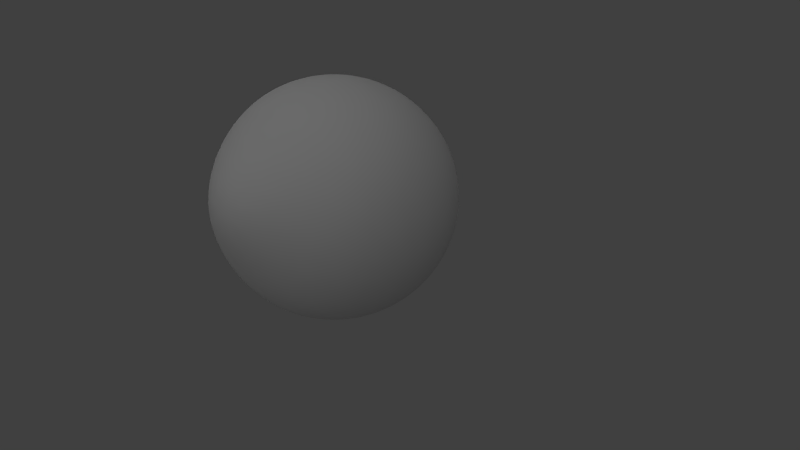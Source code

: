 # Source: arexma_arexma_human_eyes.blend  (saved by Blender 2.77.0; exported with 4.5.12 LTS)
import bpy
from mathutils import Matrix  # noqa: F401  (used for matrix-valued properties, if any)

bpy.ops.wm.read_factory_settings(use_empty=True)
scene = bpy.context.scene
scene.name = 'Scene'

# ---- collections
col_collection_1 = bpy.data.collections.new('Collection 1'); scene.collection.children.link(col_collection_1)

# ---- materials (node trees are filled in below, after node groups)
mat_eye_green = bpy.data.materials.new('eye.green')
mat_eye_green.alpha_threshold = 0.0
mat_eye_green.use_transparent_shadow = False
mat_eye_green.preview_render_type = 'SHADERBALL'
mat_eye_green.diffuse_color = (0.9301, 0.8963, 0.7991, 1.0)
mat_eye_green.roughness = 0.5
mat_eye_green.specular_intensity = 0.0
mat_eye_green.line_color = (0.0, 0.0, 0.0, 1.0)
mat_tear_fluid = bpy.data.materials.new('tear.fluid')
mat_tear_fluid.alpha_threshold = 0.0
mat_tear_fluid.use_transparent_shadow = False
mat_tear_fluid.roughness = 0.5

# ---- material node trees

# ---- world
world_world = bpy.data.worlds.new('World'); scene.world = world_world
world_world.color = (0.05088, 0.05088, 0.05088)
world_world.use_sun_shadow = False
world_world.sun_shadow_jitter_overblur = 0.0
world_world.cycles.sampling_method = 'NONE'
world_world.cycles.sample_map_resolution = 256

# ---- cameras
cam_camera = bpy.data.cameras.new('Camera')
cam_camera.passepartout_alpha = 1.0
cam_camera.clip_end = 100.0
cam_camera.lens = 35.0
cam_camera.sensor_width = 32.0
cam_camera.sensor_height = 18.0
cam_camera.ortho_scale = 7.314
cam_camera.show_limits = True
cam_camera.show_safe_areas = True
cam_camera.dof.focus_distance = 0.0
cam_camera.dof.aperture_fstop = 128.0

# ---- lights
light_point = bpy.data.lights.new('Point', 'SUN')
light_point.transmission_factor = 0.0
light_point.angle = 1.571
light_point.energy = 0.4
light_point.shadow_buffer_clip_start = 0.5
light_point.shadow_soft_size = 1.0
light_point.shadow_cascade_max_distance = 1000.0
light_point.cycles.use_multiple_importance_sampling = False
light_area_003 = bpy.data.lights.new('Area.003', 'AREA')
light_area_003.transmission_factor = 0.0
light_area_003.energy = 15.71
light_area_003.shadow_buffer_clip_start = 0.5
light_area_003.shadow_soft_size = 20.0
light_area_003.shadow_maximum_resolution = 0.006
light_area_003.use_absolute_resolution = True
light_area_003.shape = 'RECTANGLE'
light_area_003.size = 20.0
light_area_003.size_y = 10.0
light_area_003.cycles.use_multiple_importance_sampling = False
light_area_002 = bpy.data.lights.new('Area.002', 'AREA')
light_area_002.transmission_factor = 0.0
light_area_002.energy = 15.71
light_area_002.shadow_buffer_clip_start = 0.5
light_area_002.shadow_soft_size = 50.0
light_area_002.shadow_maximum_resolution = 0.006
light_area_002.use_absolute_resolution = True
light_area_002.shape = 'RECTANGLE'
light_area_002.size = 50.0
light_area_002.size_y = 20.0
light_area_002.cycles.use_multiple_importance_sampling = False
light_area_001 = bpy.data.lights.new('Area.001', 'AREA')
light_area_001.transmission_factor = 0.0
light_area_001.energy = 15.71
light_area_001.shadow_buffer_clip_start = 0.5
light_area_001.shadow_soft_size = 50.0
light_area_001.shadow_maximum_resolution = 0.006
light_area_001.use_absolute_resolution = True
light_area_001.shape = 'RECTANGLE'
light_area_001.size = 50.0
light_area_001.size_y = 20.0
light_area_001.cycles.use_multiple_importance_sampling = False
light_area = bpy.data.lights.new('Area', 'AREA')
light_area.transmission_factor = 0.0
light_area.energy = 39.27
light_area.shadow_buffer_clip_start = 0.5
light_area.shadow_soft_size = 100.0
light_area.shadow_maximum_resolution = 0.006
light_area.use_absolute_resolution = True
light_area.size = 100.0
light_area.size_y = 5.0
light_area.cycles.use_multiple_importance_sampling = False

# ---- meshes
me_eye_green = bpy.data.meshes.new('eye.green')
me_eye_green.from_pydata([(0.04347, -0.8262, -7.496e-08), (0.1802, 0.9371, 0.07466), (0.3536, 0.8802, 0.1464), (0.5133, 0.7878, 0.2126), (0.6533, 0.6634, 0.2706), (0.7682, 0.5119, 0.3182), (0.8536, 0.339, 0.3536), (0.9061, 0.1514, 0.3753), (0.9239, -0.04367, 0.3827), (0.9061, -0.2388, 0.3753), (0.8536, -0.4264, 0.3536), (0.7682, -0.5992, 0.3182), (0.6533, -0.7508, 0.2706), (0.5133, -0.8751, 0.2126), (0.4136, -0.9192, 0.1713), (0.04016, -0.8262, 0.01664), (0.03074, -0.8262, 0.03074), (0.3166, -0.9192, 0.3166), (0.3928, -0.8751, 0.3928), (0.5, -0.7508, 0.5), (0.5879, -0.5992, 0.5879), (0.6533, -0.4264, 0.6533), (0.6935, -0.2388, 0.6935), (0.7071, -0.04367, 0.7071), (0.6935, 0.1514, 0.6935), (0.6533, 0.339, 0.6533), (0.5879, 0.5119, 0.5879), (0.5, 0.6634, 0.5), (0.3928, 0.7878, 0.3928), (0.2706, 0.8802, 0.2706), (0.1379, 0.9371, 0.1379), (-1.192e-07, 0.9563, -4.549e-07), (0.07466, 0.9371, 0.1802), (0.1464, 0.8802, 0.3536), (0.2126, 0.7878, 0.5133), (0.2706, 0.6634, 0.6533), (0.3182, 0.5119, 0.7682), (0.3536, 0.339, 0.8536), (0.3753, 0.1514, 0.9061), (0.3827, -0.04367, 0.9239), (0.3753, -0.2388, 0.9061), (0.3536, -0.4264, 0.8536), (0.3182, -0.5992, 0.7682), (0.2706, -0.7508, 0.6533), (0.2126, -0.8751, 0.5133), (0.1713, -0.9192, 0.4136), (0.01664, -0.8262, 0.04016), (1.192e-07, -0.8262, 0.04347), (1.192e-07, -0.9192, 0.4477), (1.192e-07, -0.8751, 0.5556), (0.0, -0.7508, 0.7071), (1.192e-07, -0.5992, 0.8315), (1.192e-07, -0.4264, 0.9239), (1.192e-07, -0.2388, 0.9808), (1.192e-07, -0.04367, 1.0), (1.192e-07, 0.1514, 0.9808), (1.192e-07, 0.339, 0.9239), (1.192e-07, 0.5119, 0.8315), (1.192e-07, 0.6634, 0.7071), (1.192e-07, 0.7878, 0.5556), (1.192e-07, 0.8802, 0.3827), (1.192e-07, 0.9371, 0.1951), (-0.07466, 0.9371, 0.1802), (-0.1464, 0.8802, 0.3536), (-0.2126, 0.7878, 0.5133), (-0.2706, 0.6634, 0.6533), (-0.3182, 0.5119, 0.7682), (-0.3536, 0.339, 0.8536), (-0.3753, 0.1514, 0.9061), (-0.3827, -0.04367, 0.9239), (-0.3753, -0.2388, 0.9061), (-0.3536, -0.4264, 0.8536), (-0.3182, -0.5992, 0.7682), (-0.2706, -0.7508, 0.6533), (-0.2126, -0.8751, 0.5133), (-0.1713, -0.9192, 0.4136), (-0.01664, -0.8262, 0.04016), (-0.03074, -0.8262, 0.03074), (-0.3166, -0.9192, 0.3166), (-0.3928, -0.8751, 0.3928), (-0.5, -0.7508, 0.5), (-0.5879, -0.5992, 0.5879), (-0.6533, -0.4264, 0.6533), (-0.6935, -0.2388, 0.6935), (-0.7071, -0.04367, 0.7071), (-0.6935, 0.1514, 0.6935), (-0.6533, 0.339, 0.6533), (-0.5879, 0.5119, 0.5879), (-0.5, 0.6634, 0.5), (-0.3928, 0.7878, 0.3928), (-0.2706, 0.8802, 0.2706), (-0.1379, 0.9371, 0.1379), (-0.1802, 0.9371, 0.07466), (-0.3536, 0.8802, 0.1464), (-0.5133, 0.7878, 0.2126), (-0.6533, 0.6634, 0.2706), (-0.7682, 0.5119, 0.3182), (-0.8536, 0.339, 0.3536), (-0.9061, 0.1514, 0.3753), (-0.9239, -0.04367, 0.3827), (-0.9061, -0.2388, 0.3753), (-0.8536, -0.4264, 0.3536), (-0.7682, -0.5992, 0.3182), (-0.6533, -0.7508, 0.2706), (-0.5133, -0.8751, 0.2126), (-0.4136, -0.9192, 0.1713), (-0.04016, -0.8262, 0.01664), (-0.04347, -0.8262, -7.828e-08), (-0.4477, -0.9192, -8.749e-08), (-0.5556, -0.8751, -1.011e-07), (-0.7071, -0.7508, -1.105e-07), (-0.8315, -0.5992, -1.071e-07), (-0.9239, -0.4264, -1.499e-07), (-0.9808, -0.2388, -1.939e-07), (-1.0, -0.04367, -1.49e-07), (-0.9808, 0.1514, -4.453e-08), (-0.9239, 0.339, -2.077e-07), (-0.8315, 0.5119, -1.91e-07), (-0.7071, 0.6634, -2.173e-07), (-0.5556, 0.7878, -1.969e-07), (-0.3827, 0.8802, -2.337e-07), (-0.1951, 0.9371, -2.305e-07), (-0.1802, 0.9371, -0.07466), (-0.3536, 0.8802, -0.1464), (-0.5133, 0.7878, -0.2126), (-0.6533, 0.6634, -0.2706), (-0.7682, 0.5119, -0.3182), (-0.8536, 0.339, -0.3536), (-0.9061, 0.1514, -0.3753), (-0.9239, -0.04367, -0.3827), (-0.9061, -0.2388, -0.3753), (-0.8536, -0.4264, -0.3536), (-0.7682, -0.5992, -0.3182), (-0.6533, -0.7508, -0.2706), (-0.5133, -0.8751, -0.2126), (-0.4136, -0.9192, -0.1713), (-0.04016, -0.8262, -0.01664), (-0.03074, -0.8262, -0.03074), (-0.3166, -0.9192, -0.3166), (-0.3928, -0.8751, -0.3928), (-0.5, -0.7508, -0.5), (-0.5879, -0.5992, -0.5879), (-0.6533, -0.4264, -0.6533), (-0.6935, -0.2388, -0.6935), (-0.7071, -0.04367, -0.7071), (-0.6935, 0.1514, -0.6935), (-0.6533, 0.339, -0.6533), (-0.5879, 0.5119, -0.5879), (-0.5, 0.6634, -0.5), (-0.3928, 0.7878, -0.3928), (-0.2706, 0.8802, -0.2706), (-0.1379, 0.9371, -0.1379), (-0.07466, 0.9371, -0.1802), (-0.1464, 0.8802, -0.3536), (-0.2126, 0.7878, -0.5133), (-0.2706, 0.6634, -0.6533), (-0.3182, 0.5119, -0.7682), (-0.3536, 0.339, -0.8536), (-0.3753, 0.1514, -0.9061), (-0.3827, -0.04367, -0.9239), (-0.3753, -0.2388, -0.9061), (-0.3536, -0.4264, -0.8536), (-0.3182, -0.5992, -0.7682), (-0.2706, -0.7508, -0.6533), (-0.2126, -0.8751, -0.5133), (-0.1713, -0.9192, -0.4136), (-0.01664, -0.8262, -0.04016), (1.192e-07, -0.7982, -7.351e-08), (1.192e-07, -0.8262, -0.04347), (1.192e-07, -0.9192, -0.4477), (1.192e-07, -0.8751, -0.5556), (1.192e-07, -0.7508, -0.7071), (1.192e-07, -0.5992, -0.8315), (1.192e-07, -0.4264, -0.9239), (1.192e-07, -0.2388, -0.9808), (1.192e-07, -0.04367, -1.0), (-1.192e-07, 0.1514, -0.9808), (1.192e-07, 0.339, -0.9239), (1.192e-07, 0.5119, -0.8315), (1.192e-07, 0.6634, -0.7071), (1.192e-07, 0.7878, -0.5556), (1.192e-07, 0.8802, -0.3827), (1.192e-07, 0.9371, -0.1951), (0.07466, 0.9371, -0.1802), (0.1464, 0.8802, -0.3536), (0.2126, 0.7878, -0.5133), (0.2706, 0.6634, -0.6533), (0.3182, 0.5119, -0.7682), (0.3536, 0.339, -0.8536), (0.3753, 0.1514, -0.9061), (0.3827, -0.04367, -0.9239), (0.3753, -0.2388, -0.9061), (0.3536, -0.4264, -0.8536), (0.3182, -0.5992, -0.7682), (0.2706, -0.7508, -0.6533), (0.2126, -0.8751, -0.5133), (0.1713, -0.9192, -0.4136), (0.01664, -0.8262, -0.04016), (0.03074, -0.8262, -0.03074), (0.3166, -0.9192, -0.3166), (0.3928, -0.8751, -0.3928), (0.5, -0.7508, -0.5), (0.5879, -0.5992, -0.5879), (0.6533, -0.4264, -0.6533), (0.6935, -0.2388, -0.6935), (0.7071, -0.04367, -0.7071), (0.6935, 0.1514, -0.6935), (0.6533, 0.339, -0.6533), (0.5879, 0.5119, -0.5879), (0.5, 0.6634, -0.5), (0.3928, 0.7878, -0.3928), (0.2706, 0.8802, -0.2706), (0.1379, 0.9371, -0.1379), (0.1802, 0.9371, -0.07466), (0.3536, 0.8802, -0.1464), (0.5133, 0.7878, -0.2126), (0.6533, 0.6634, -0.2706), (0.7682, 0.5119, -0.3182), (0.8536, 0.339, -0.3536), (0.9061, 0.1514, -0.3753), (0.9239, -0.04367, -0.3827), (0.9061, -0.2388, -0.3753), (0.8536, -0.4264, -0.3536), (0.7682, -0.5992, -0.3182), (0.6533, -0.7508, -0.2706), (0.5133, -0.8751, -0.2126), (0.4136, -0.9192, -0.1713), (0.04016, -0.8262, -0.01664), (0.4477, -0.9192, -7.628e-08), (0.5556, -0.8751, -7.134e-08), (0.7071, -0.7508, -8.073e-08), (0.8315, -0.5992, -1.071e-07), (0.9239, -0.4264, -9.032e-08), (0.9808, -0.2388, 1.473e-08), (1.0, -0.04367, -1.192e-07), (0.9808, 0.1514, -3.426e-07), (0.9239, 0.339, -1.481e-07), (0.8315, 0.5119, -1.91e-07), (0.7071, 0.6634, -1.875e-07), (0.5556, 0.7878, -2.267e-07), (0.3827, 0.8802, -2.039e-07), (0.1951, 0.9371, -2.156e-07), (0.4046, -0.9188, 0.1676), (0.3097, -0.9188, 0.3097), (0.1676, -0.9188, 0.4046), (1.192e-07, -0.9188, 0.4379), (-0.1676, -0.9188, 0.4046), (-0.3097, -0.9188, 0.3097), (-0.4046, -0.9188, 0.1676), (-0.4379, -0.9188, -8.654e-08), (-0.4046, -0.9188, -0.1676), (-0.3097, -0.9188, -0.3097), (-0.1676, -0.9188, -0.4046), (1.192e-07, -0.9188, -0.4379), (0.1676, -0.9188, -0.4046), (0.3097, -0.9188, -0.3097), (0.4046, -0.9188, -0.1676), (0.4379, -0.9188, -7.662e-08), (0.1214, -0.9502, 0.05028), (0.0929, -0.9502, 0.0929), (0.05028, -0.9502, 0.1214), (1.192e-07, -0.9502, 0.1314), (-0.05027, -0.9502, 0.1214), (-0.0929, -0.9502, 0.0929), (-0.1214, -0.9502, 0.05028), (-0.1314, -0.9502, -7.874e-08), (-0.1214, -0.9502, -0.05028), (-0.0929, -0.9502, -0.0929), (-0.05027, -0.9502, -0.1214), (1.192e-07, -0.9502, -0.1314), (0.05028, -0.9502, -0.1214), (0.0929, -0.9502, -0.0929), (0.1214, -0.9502, -0.05028), (0.1314, -0.9502, -7.604e-08), (0.06723, -0.8468, 0.02785), (0.0943, -0.8779, 0.03906), (0.05146, -0.8468, 0.05146), (0.07218, -0.8779, 0.07218), (0.02785, -0.8468, 0.06723), (0.03906, -0.8779, 0.0943), (1.192e-07, -0.8468, 0.07277), (1.192e-07, -0.8779, 0.1021), (-0.02785, -0.8468, 0.06723), (-0.03906, -0.8779, 0.0943), (-0.05146, -0.8468, 0.05146), (-0.07218, -0.8779, 0.07218), (-0.06723, -0.8468, 0.02785), (-0.0943, -0.8779, 0.03906), (-0.07277, -0.8468, -7.844e-08), (-0.1021, -0.8779, -7.859e-08), (-0.06723, -0.8468, -0.02785), (-0.0943, -0.8779, -0.03906), (-0.05146, -0.8468, -0.05146), (-0.07218, -0.8779, -0.07218), (-0.02785, -0.8468, -0.06723), (-0.03906, -0.8779, -0.0943), (1.192e-07, -0.8468, -0.07277), (1.192e-07, -0.8779, -0.1021), (0.02785, -0.8468, -0.06723), (0.03906, -0.8779, -0.0943), (0.05146, -0.8468, -0.05146), (0.07218, -0.8779, -0.07218), (0.06723, -0.8468, -0.02785), (0.0943, -0.8779, -0.03906), (0.07277, -0.8468, -7.532e-08), (0.1021, -0.8779, -7.568e-08), (0.2317, -0.9453, 0.09597), (0.1773, -0.9453, 0.1773), (0.09597, -0.9453, 0.2317), (1.192e-07, -0.9453, 0.2508), (-0.09597, -0.9453, 0.2317), (-0.1773, -0.9453, 0.1773), (-0.2317, -0.9453, 0.09597), (-0.2508, -0.9453, -7.935e-08), (-0.2317, -0.9453, -0.09597), (-0.1773, -0.9453, -0.1773), (-0.09597, -0.9453, -0.2317), (1.192e-07, -0.9453, -0.2508), (0.09597, -0.9453, -0.2317), (0.1773, -0.9453, -0.1773), (0.2317, -0.9453, -0.09597), (0.2508, -0.9453, -7.751e-08), (0.1341, -0.9563, 0.05553), (0.1026, -0.9563, 0.1026), (0.05553, -0.9563, 0.134), (1.192e-07, -0.9563, 0.1451), (-0.05553, -0.9563, 0.134), (-0.1026, -0.9563, 0.1026), (-0.134, -0.9563, 0.05553), (-0.1451, -0.9563, -7.881e-08), (-0.134, -0.9563, -0.05553), (-0.1026, -0.9563, -0.1026), (-0.05553, -0.9563, -0.134), (1.192e-07, -0.9563, -0.1451), (0.05553, -0.9563, -0.134), (0.1026, -0.9563, -0.1026), (0.134, -0.9563, -0.05553), (0.1451, -0.9563, -7.621e-08), (0.3181, -0.932, 0.1318), (0.2435, -0.932, 0.2435), (0.1318, -0.932, 0.3181), (1.192e-07, -0.932, 0.3443), (-0.1318, -0.932, 0.3181), (-0.2435, -0.932, 0.2435), (-0.3181, -0.932, 0.1318), (-0.3443, -0.932, -8.295e-08), (-0.3181, -0.932, -0.1318), (-0.2435, -0.932, -0.2435), (-0.1318, -0.932, -0.3181), (1.192e-07, -0.932, -0.3443), (0.1318, -0.932, -0.3181), (0.2435, -0.932, -0.2435), (0.3181, -0.932, -0.1318), (0.3443, -0.932, -7.706e-08)], [], [(31, 1, 241), (241, 1, 2, 240), (240, 2, 3, 239), (239, 3, 4, 238), (238, 4, 5, 237), (237, 5, 6, 236), (236, 6, 7, 235), (235, 7, 8, 234), (234, 8, 9, 233), (233, 9, 10, 232), (232, 10, 11, 231), (231, 11, 12, 230), (230, 12, 13, 229), (229, 13, 14, 228), (13, 18, 17, 14), (12, 19, 18, 13), (11, 20, 19, 12), (10, 21, 20, 11), (9, 22, 21, 10), (8, 23, 22, 9), (7, 24, 23, 8), (6, 25, 24, 7), (5, 26, 25, 6), (4, 27, 26, 5), (3, 28, 27, 4), (2, 29, 28, 3), (1, 30, 29, 2), (31, 30, 1), (31, 32, 30), (30, 32, 33, 29), (29, 33, 34, 28), (28, 34, 35, 27), (27, 35, 36, 26), (26, 36, 37, 25), (25, 37, 38, 24), (24, 38, 39, 23), (23, 39, 40, 22), (22, 40, 41, 21), (21, 41, 42, 20), (20, 42, 43, 19), (19, 43, 44, 18), (18, 44, 45, 17), (44, 49, 48, 45), (43, 50, 49, 44), (42, 51, 50, 43), (41, 52, 51, 42), (40, 53, 52, 41), (39, 54, 53, 40), (38, 55, 54, 39), (37, 56, 55, 38), (36, 57, 56, 37), (35, 58, 57, 36), (34, 59, 58, 35), (33, 60, 59, 34), (32, 61, 60, 33), (31, 61, 32), (31, 62, 61), (61, 62, 63, 60), (60, 63, 64, 59), (59, 64, 65, 58), (58, 65, 66, 57), (57, 66, 67, 56), (56, 67, 68, 55), (55, 68, 69, 54), (54, 69, 70, 53), (53, 70, 71, 52), (52, 71, 72, 51), (51, 72, 73, 50), (50, 73, 74, 49), (49, 74, 75, 48), (74, 79, 78, 75), (73, 80, 79, 74), (72, 81, 80, 73), (71, 82, 81, 72), (70, 83, 82, 71), (69, 84, 83, 70), (68, 85, 84, 69), (67, 86, 85, 68), (66, 87, 86, 67), (65, 88, 87, 66), (64, 89, 88, 65), (63, 90, 89, 64), (62, 91, 90, 63), (31, 91, 62), (31, 92, 91), (91, 92, 93, 90), (90, 93, 94, 89), (89, 94, 95, 88), (88, 95, 96, 87), (87, 96, 97, 86), (86, 97, 98, 85), (85, 98, 99, 84), (84, 99, 100, 83), (83, 100, 101, 82), (82, 101, 102, 81), (81, 102, 103, 80), (80, 103, 104, 79), (79, 104, 105, 78), (104, 109, 108, 105), (103, 110, 109, 104), (102, 111, 110, 103), (101, 112, 111, 102), (100, 113, 112, 101), (99, 114, 113, 100), (98, 115, 114, 99), (97, 116, 115, 98), (96, 117, 116, 97), (95, 118, 117, 96), (94, 119, 118, 95), (93, 120, 119, 94), (92, 121, 120, 93), (31, 121, 92), (31, 122, 121), (121, 122, 123, 120), (120, 123, 124, 119), (119, 124, 125, 118), (118, 125, 126, 117), (117, 126, 127, 116), (116, 127, 128, 115), (115, 128, 129, 114), (114, 129, 130, 113), (113, 130, 131, 112), (112, 131, 132, 111), (111, 132, 133, 110), (110, 133, 134, 109), (109, 134, 135, 108), (134, 139, 138, 135), (133, 140, 139, 134), (132, 141, 140, 133), (131, 142, 141, 132), (130, 143, 142, 131), (129, 144, 143, 130), (128, 145, 144, 129), (127, 146, 145, 128), (126, 147, 146, 127), (125, 148, 147, 126), (124, 149, 148, 125), (123, 150, 149, 124), (122, 151, 150, 123), (31, 151, 122), (31, 152, 151), (151, 152, 153, 150), (150, 153, 154, 149), (149, 154, 155, 148), (148, 155, 156, 147), (147, 156, 157, 146), (146, 157, 158, 145), (145, 158, 159, 144), (144, 159, 160, 143), (143, 160, 161, 142), (142, 161, 162, 141), (141, 162, 163, 140), (140, 163, 164, 139), (139, 164, 165, 138), (164, 170, 169, 165), (163, 171, 170, 164), (162, 172, 171, 163), (161, 173, 172, 162), (160, 174, 173, 161), (159, 175, 174, 160), (158, 176, 175, 159), (157, 177, 176, 158), (156, 178, 177, 157), (155, 179, 178, 156), (154, 180, 179, 155), (153, 181, 180, 154), (152, 182, 181, 153), (31, 182, 152), (31, 183, 182), (182, 183, 184, 181), (181, 184, 185, 180), (180, 185, 186, 179), (179, 186, 187, 178), (178, 187, 188, 177), (177, 188, 189, 176), (176, 189, 190, 175), (175, 190, 191, 174), (174, 191, 192, 173), (173, 192, 193, 172), (172, 193, 194, 171), (171, 194, 195, 170), (170, 195, 196, 169), (195, 200, 199, 196), (194, 201, 200, 195), (193, 202, 201, 194), (192, 203, 202, 193), (191, 204, 203, 192), (190, 205, 204, 191), (189, 206, 205, 190), (188, 207, 206, 189), (187, 208, 207, 188), (186, 209, 208, 187), (185, 210, 209, 186), (184, 211, 210, 185), (183, 212, 211, 184), (31, 212, 183), (31, 213, 212), (212, 213, 214, 211), (211, 214, 215, 210), (210, 215, 216, 209), (209, 216, 217, 208), (208, 217, 218, 207), (207, 218, 219, 206), (206, 219, 220, 205), (205, 220, 221, 204), (204, 221, 222, 203), (203, 222, 223, 202), (202, 223, 224, 201), (201, 224, 225, 200), (200, 225, 226, 199), (225, 229, 228, 226), (224, 230, 229, 225), (223, 231, 230, 224), (222, 232, 231, 223), (221, 233, 232, 222), (220, 234, 233, 221), (219, 235, 234, 220), (218, 236, 235, 219), (217, 237, 236, 218), (216, 238, 237, 217), (215, 239, 238, 216), (214, 240, 239, 215), (213, 241, 240, 214), (31, 241, 213), (46, 47, 76, 167), (15, 16, 46, 167), (227, 0, 15, 167), (197, 198, 227, 167), (166, 168, 197, 167), (136, 137, 166, 167), (106, 107, 136, 167), (76, 77, 106, 167), (257, 228, 14, 242), (17, 243, 242, 14), (45, 244, 243, 17), (48, 245, 244, 45), (75, 246, 245, 48), (78, 247, 246, 75), (105, 248, 247, 78), (108, 249, 248, 105), (135, 250, 249, 108), (138, 251, 250, 135), (165, 252, 251, 138), (169, 253, 252, 165), (196, 254, 253, 169), (199, 255, 254, 196), (226, 256, 255, 199), (256, 226, 228, 257), (0, 304, 274, 15), (304, 305, 275, 274), (305, 273, 258, 275), (259, 277, 275, 258), (277, 276, 274, 275), (276, 16, 15, 274), (260, 279, 277, 259), (279, 278, 276, 277), (278, 46, 16, 276), (261, 281, 279, 260), (281, 280, 278, 279), (280, 47, 46, 278), (262, 283, 281, 261), (283, 282, 280, 281), (282, 76, 47, 280), (263, 285, 283, 262), (285, 284, 282, 283), (284, 77, 76, 282), (264, 287, 285, 263), (287, 286, 284, 285), (286, 106, 77, 284), (265, 289, 287, 264), (289, 288, 286, 287), (288, 107, 106, 286), (266, 291, 289, 265), (291, 290, 288, 289), (290, 136, 107, 288), (267, 293, 291, 266), (293, 292, 290, 291), (292, 137, 136, 290), (268, 295, 293, 267), (295, 294, 292, 293), (294, 166, 137, 292), (269, 297, 295, 268), (297, 296, 294, 295), (296, 168, 166, 294), (270, 299, 297, 269), (299, 298, 296, 297), (298, 197, 168, 296), (271, 301, 299, 270), (301, 300, 298, 299), (300, 198, 197, 298), (272, 303, 301, 271), (303, 302, 300, 301), (302, 227, 198, 300), (304, 0, 227, 302), (302, 303, 305, 304), (303, 272, 273, 305), (273, 337, 322, 258), (337, 321, 306, 322), (307, 323, 322, 306), (323, 259, 258, 322), (308, 324, 323, 307), (324, 260, 259, 323), (309, 325, 324, 308), (325, 261, 260, 324), (310, 326, 325, 309), (326, 262, 261, 325), (311, 327, 326, 310), (327, 263, 262, 326), (312, 328, 327, 311), (328, 264, 263, 327), (313, 329, 328, 312), (329, 265, 264, 328), (314, 330, 329, 313), (330, 266, 265, 329), (315, 331, 330, 314), (331, 267, 266, 330), (316, 332, 331, 315), (332, 268, 267, 331), (317, 333, 332, 316), (333, 269, 268, 332), (318, 334, 333, 317), (334, 270, 269, 333), (319, 335, 334, 318), (335, 271, 270, 334), (320, 336, 335, 319), (336, 272, 271, 335), (272, 336, 337, 273), (336, 320, 321, 337), (321, 353, 338, 306), (353, 257, 242, 338), (243, 339, 338, 242), (339, 307, 306, 338), (244, 340, 339, 243), (340, 308, 307, 339), (245, 341, 340, 244), (341, 309, 308, 340), (246, 342, 341, 245), (342, 310, 309, 341), (247, 343, 342, 246), (343, 311, 310, 342), (248, 344, 343, 247), (344, 312, 311, 343), (249, 345, 344, 248), (345, 313, 312, 344), (250, 346, 345, 249), (346, 314, 313, 345), (251, 347, 346, 250), (347, 315, 314, 346), (252, 348, 347, 251), (348, 316, 315, 347), (253, 349, 348, 252), (349, 317, 316, 348), (254, 350, 349, 253), (350, 318, 317, 349), (255, 351, 350, 254), (351, 319, 318, 350), (256, 352, 351, 255), (352, 320, 319, 351), (320, 352, 353, 321), (352, 256, 257, 353)])
me_eye_green.polygons.foreach_set('use_smooth', [True] * 360)
_uv = me_eye_green.uv_layers.new(name='UVTex')
_uv.uv.foreach_set('vector', [0.5062, 0.9634, 0.506, 0.9647, 0.5055, 0.9645, 0.5055, 0.9645, 0.506, 0.9647, 0.5057, 0.966, 0.5048, 0.9656, 0.5048, 0.9656, 0.5057, 0.966, 0.5054, 0.9673, 0.504, 0.9667, 0.504, 0.9667, 0.5054, 0.9673, 0.5052, 0.9688, 0.5032, 0.9679, 0.5032, 0.9679, 0.5052, 0.9688, 0.5048, 0.9703, 0.5023, 0.9693, 0.5023, 0.9693, 0.5048, 0.9703, 0.5045, 0.9721, 0.5013, 0.9708, 0.5013, 0.9708, 0.5045, 0.9721, 0.5041, 0.9741, 0.5002, 0.9725, 0.5002, 0.9725, 0.5041, 0.9741, 0.5036, 0.9765, 0.4988, 0.9745, 0.5933, 0.03645, 0.7639, 0.1052, 0.7152, 0.1804, 0.5772, 0.1228, 0.5772, 0.1228, 0.7152, 0.1804, 0.6851, 0.2247, 0.5661, 0.1764, 0.5661, 0.1764, 0.6851, 0.2247, 0.6614, 0.2595, 0.557, 0.2196, 0.557, 0.2196, 0.6614, 0.2595, 0.6428, 0.2882, 0.5519, 0.2499, 0.5519, 0.2499, 0.6428, 0.2882, 0.6316, 0.3041, 0.5472, 0.2698, 0.5472, 0.2698, 0.6316, 0.3041, 0.6207, 0.3204, 0.5435, 0.2889, 0.6316, 0.3041, 0.6964, 0.3686, 0.6798, 0.3798, 0.6207, 0.3204, 0.6428, 0.2882, 0.7136, 0.3582, 0.6964, 0.3686, 0.6316, 0.3041, 0.6614, 0.2595, 0.7402, 0.3392, 0.7136, 0.3582, 0.6428, 0.2882, 0.6851, 0.2247, 0.7759, 0.3161, 0.7402, 0.3392, 0.6614, 0.2595, 0.7152, 0.1804, 0.8207, 0.2869, 0.7759, 0.3161, 0.6851, 0.2247, 0.7639, 0.1052, 0.8968, 0.2345, 0.8207, 0.2869, 0.7152, 0.1804, 0.5041, 0.9741, 0.5083, 0.9741, 0.5088, 0.9765, 0.5036, 0.9765, 0.5045, 0.9721, 0.5079, 0.9721, 0.5083, 0.9741, 0.5041, 0.9741, 0.5048, 0.9703, 0.5076, 0.9703, 0.5079, 0.9721, 0.5045, 0.9721, 0.5052, 0.9688, 0.5073, 0.9687, 0.5076, 0.9703, 0.5048, 0.9703, 0.5054, 0.9673, 0.507, 0.9673, 0.5073, 0.9687, 0.5052, 0.9688, 0.5057, 0.966, 0.5067, 0.966, 0.507, 0.9673, 0.5054, 0.9673, 0.506, 0.9647, 0.5065, 0.9647, 0.5067, 0.966, 0.5057, 0.966, 0.5062, 0.9634, 0.5065, 0.9647, 0.506, 0.9647, 0.5062, 0.9634, 0.5069, 0.9645, 0.5065, 0.9647, 0.5065, 0.9647, 0.5069, 0.9645, 0.5077, 0.9656, 0.5067, 0.966, 0.5067, 0.966, 0.5077, 0.9656, 0.5084, 0.9667, 0.507, 0.9673, 0.507, 0.9673, 0.5084, 0.9667, 0.5093, 0.9679, 0.5073, 0.9687, 0.5073, 0.9687, 0.5093, 0.9679, 0.5101, 0.9693, 0.5076, 0.9703, 0.5076, 0.9703, 0.5101, 0.9693, 0.5111, 0.9708, 0.5079, 0.9721, 0.5079, 0.9721, 0.5111, 0.9708, 0.5122, 0.9725, 0.5083, 0.9741, 0.5083, 0.9741, 0.5122, 0.9725, 0.5136, 0.9745, 0.5088, 0.9765, 0.8968, 0.2345, 0.9715, 0.4082, 0.8786, 0.426, 0.8207, 0.2869, 0.8207, 0.2869, 0.8786, 0.426, 0.8256, 0.4355, 0.7759, 0.3161, 0.7759, 0.3161, 0.8256, 0.4355, 0.7835, 0.4428, 0.7402, 0.3392, 0.7402, 0.3392, 0.7835, 0.4428, 0.7517, 0.4502, 0.7136, 0.3582, 0.7136, 0.3582, 0.7517, 0.4502, 0.7321, 0.4531, 0.6964, 0.3686, 0.6964, 0.3686, 0.7321, 0.4531, 0.7132, 0.4567, 0.6798, 0.3798, 0.7321, 0.4531, 0.7319, 0.5444, 0.713, 0.5404, 0.7132, 0.4567, 0.7517, 0.4502, 0.7514, 0.5495, 0.7319, 0.5444, 0.7321, 0.4531, 0.7835, 0.4428, 0.7835, 0.5552, 0.7514, 0.5495, 0.7517, 0.4502, 0.8256, 0.4355, 0.8251, 0.5648, 0.7835, 0.5552, 0.7835, 0.4428, 0.8786, 0.426, 0.8773, 0.5769, 0.8251, 0.5648, 0.8256, 0.4355, 0.9715, 0.4082, 0.9656, 0.5973, 0.8773, 0.5769, 0.8786, 0.426, 0.5122, 0.9725, 0.5153, 0.9695, 0.5173, 0.9709, 0.5136, 0.9745, 0.5111, 0.9708, 0.5136, 0.9683, 0.5153, 0.9695, 0.5122, 0.9725, 0.5101, 0.9693, 0.5121, 0.9673, 0.5136, 0.9683, 0.5111, 0.9708, 0.5093, 0.9679, 0.5108, 0.9664, 0.5121, 0.9673, 0.5101, 0.9693, 0.5084, 0.9667, 0.5095, 0.9656, 0.5108, 0.9664, 0.5093, 0.9679, 0.5077, 0.9656, 0.5084, 0.9648, 0.5095, 0.9656, 0.5084, 0.9667, 0.5069, 0.9645, 0.5073, 0.9641, 0.5084, 0.9648, 0.5077, 0.9656, 0.5062, 0.9634, 0.5073, 0.9641, 0.5069, 0.9645, 0.5062, 0.9634, 0.5075, 0.9636, 0.5073, 0.9641, 0.5073, 0.9641, 0.5075, 0.9636, 0.5088, 0.9639, 0.5084, 0.9648, 0.5084, 0.9648, 0.5088, 0.9639, 0.5101, 0.9642, 0.5095, 0.9656, 0.5095, 0.9656, 0.5101, 0.9642, 0.5116, 0.9644, 0.5108, 0.9664, 0.5108, 0.9664, 0.5116, 0.9644, 0.5131, 0.9648, 0.5121, 0.9673, 0.5121, 0.9673, 0.5131, 0.9648, 0.5149, 0.9651, 0.5136, 0.9683, 0.5136, 0.9683, 0.5149, 0.9651, 0.5169, 0.9656, 0.5153, 0.9695, 0.5153, 0.9695, 0.5169, 0.9656, 0.5193, 0.9661, 0.5173, 0.9709, 0.9656, 0.5973, 0.8886, 0.7633, 0.8196, 0.7152, 0.8773, 0.5769, 0.8773, 0.5769, 0.8196, 0.7152, 0.7756, 0.6838, 0.8251, 0.5648, 0.8251, 0.5648, 0.7756, 0.6838, 0.7408, 0.6587, 0.7835, 0.5552, 0.7835, 0.5552, 0.7408, 0.6587, 0.7131, 0.6409, 0.7514, 0.5495, 0.7514, 0.5495, 0.7131, 0.6409, 0.6969, 0.6284, 0.7319, 0.5444, 0.7319, 0.5444, 0.6969, 0.6284, 0.681, 0.6174, 0.713, 0.5404, 0.6969, 0.6284, 0.6324, 0.6927, 0.6214, 0.6761, 0.681, 0.6174, 0.7131, 0.6409, 0.6431, 0.7108, 0.6324, 0.6927, 0.6969, 0.6284, 0.7408, 0.6587, 0.662, 0.738, 0.6431, 0.7108, 0.7131, 0.6409, 0.7756, 0.6838, 0.6849, 0.7747, 0.662, 0.738, 0.7408, 0.6587, 0.8196, 0.7152, 0.714, 0.8206, 0.6849, 0.7747, 0.7756, 0.6838, 0.8886, 0.7633, 0.7603, 0.8898, 0.714, 0.8206, 0.8196, 0.7152, 0.5169, 0.9656, 0.517, 0.9613, 0.5194, 0.9608, 0.5193, 0.9661, 0.5149, 0.9651, 0.5149, 0.9617, 0.517, 0.9613, 0.5169, 0.9656, 0.5131, 0.9648, 0.5131, 0.962, 0.5149, 0.9617, 0.5149, 0.9651, 0.5116, 0.9644, 0.5116, 0.9623, 0.5131, 0.962, 0.5131, 0.9648, 0.5101, 0.9642, 0.5101, 0.9626, 0.5116, 0.9623, 0.5116, 0.9644, 0.5088, 0.9639, 0.5088, 0.9629, 0.5101, 0.9626, 0.5101, 0.9642, 0.5075, 0.9636, 0.5075, 0.9631, 0.5088, 0.9629, 0.5088, 0.9639, 0.5062, 0.9634, 0.5075, 0.9631, 0.5075, 0.9636, 0.5062, 0.9634, 0.5073, 0.9627, 0.5075, 0.9631, 0.5075, 0.9631, 0.5073, 0.9627, 0.5084, 0.9619, 0.5088, 0.9629, 0.5088, 0.9629, 0.5084, 0.9619, 0.5095, 0.9612, 0.5101, 0.9626, 0.5101, 0.9626, 0.5095, 0.9612, 0.5108, 0.9603, 0.5116, 0.9623, 0.5116, 0.9623, 0.5108, 0.9603, 0.5121, 0.9595, 0.5131, 0.962, 0.5131, 0.962, 0.5121, 0.9595, 0.5136, 0.9585, 0.5149, 0.9617, 0.5149, 0.9617, 0.5136, 0.9585, 0.5153, 0.9573, 0.517, 0.9613, 0.517, 0.9613, 0.5153, 0.9573, 0.5174, 0.956, 0.5194, 0.9608, 0.7603, 0.8898, 0.592, 0.9589, 0.5754, 0.8771, 0.714, 0.8206, 0.714, 0.8206, 0.5754, 0.8771, 0.5661, 0.8235, 0.6849, 0.7747, 0.6849, 0.7747, 0.5661, 0.8235, 0.5588, 0.7809, 0.662, 0.738, 0.662, 0.738, 0.5588, 0.7809, 0.5518, 0.7489, 0.6431, 0.7108, 0.6431, 0.7108, 0.5518, 0.7489, 0.5484, 0.7277, 0.6324, 0.6927, 0.6324, 0.6927, 0.5484, 0.7277, 0.5447, 0.7092, 0.6214, 0.6761, 0.5484, 0.7277, 0.4575, 0.7277, 0.4613, 0.7087, 0.5447, 0.7092, 0.5518, 0.7489, 0.4528, 0.7512, 0.4575, 0.7277, 0.5484, 0.7277, 0.5588, 0.7809, 0.4471, 0.7801, 0.4528, 0.7512, 0.5518, 0.7489, 0.5661, 0.8235, 0.4373, 0.8228, 0.4471, 0.7801, 0.5588, 0.7809, 0.5754, 0.8771, 0.4255, 0.8762, 0.4373, 0.8228, 0.5661, 0.8235, 0.592, 0.9589, 0.4094, 0.9585, 0.4255, 0.8762, 0.5754, 0.8771, 0.5153, 0.9573, 0.5123, 0.9543, 0.5137, 0.9523, 0.5174, 0.956, 0.5136, 0.9585, 0.5111, 0.956, 0.5123, 0.9543, 0.5153, 0.9573, 0.5121, 0.9595, 0.5102, 0.9575, 0.5111, 0.956, 0.5136, 0.9585, 0.5108, 0.9603, 0.5092, 0.9588, 0.5102, 0.9575, 0.5121, 0.9595, 0.5095, 0.9612, 0.5084, 0.9601, 0.5092, 0.9588, 0.5108, 0.9603, 0.5084, 0.9619, 0.5077, 0.9612, 0.5084, 0.9601, 0.5095, 0.9612, 0.5073, 0.9627, 0.5069, 0.9623, 0.5077, 0.9612, 0.5084, 0.9619, 0.5062, 0.9634, 0.5069, 0.9623, 0.5073, 0.9627, 0.5062, 0.9634, 0.5065, 0.9621, 0.5069, 0.9623, 0.5069, 0.9623, 0.5065, 0.9621, 0.5067, 0.9608, 0.5077, 0.9612, 0.5077, 0.9612, 0.5067, 0.9608, 0.507, 0.9595, 0.5084, 0.9601, 0.5084, 0.9601, 0.507, 0.9595, 0.5073, 0.958, 0.5092, 0.9588, 0.5092, 0.9588, 0.5073, 0.958, 0.5076, 0.9564, 0.5102, 0.9575, 0.5102, 0.9575, 0.5076, 0.9564, 0.508, 0.9547, 0.5111, 0.956, 0.5111, 0.956, 0.508, 0.9547, 0.5084, 0.9527, 0.5123, 0.9543, 0.5123, 0.9543, 0.5084, 0.9527, 0.5089, 0.9502, 0.5137, 0.9523, 0.4094, 0.9585, 0.2407, 0.888, 0.2872, 0.818, 0.4255, 0.8762, 0.4255, 0.8762, 0.2872, 0.818, 0.3183, 0.7731, 0.4373, 0.8228, 0.4373, 0.8228, 0.3183, 0.7731, 0.3434, 0.7371, 0.4471, 0.7801, 0.4471, 0.7801, 0.3434, 0.7371, 0.3632, 0.7086, 0.4528, 0.7512, 0.4528, 0.7512, 0.3632, 0.7086, 0.3737, 0.6931, 0.4575, 0.7277, 0.4575, 0.7277, 0.3737, 0.6931, 0.3844, 0.6771, 0.4613, 0.7087, 0.3737, 0.6931, 0.3088, 0.629, 0.3255, 0.6178, 0.3844, 0.6771, 0.3632, 0.7086, 0.2906, 0.6412, 0.3088, 0.629, 0.3737, 0.6931, 0.3434, 0.7371, 0.2626, 0.66, 0.2906, 0.6412, 0.3632, 0.7086, 0.3183, 0.7731, 0.227, 0.6826, 0.2626, 0.66, 0.3434, 0.7371, 0.2872, 0.818, 0.1817, 0.7115, 0.227, 0.6826, 0.3183, 0.7731, 0.2407, 0.888, 0.112, 0.7583, 0.1817, 0.7115, 0.2872, 0.818, 0.5084, 0.9527, 0.5041, 0.9526, 0.5036, 0.9502, 0.5089, 0.9502, 0.508, 0.9547, 0.5045, 0.9547, 0.5041, 0.9526, 0.5084, 0.9527, 0.5076, 0.9564, 0.5048, 0.9565, 0.5045, 0.9547, 0.508, 0.9547, 0.5073, 0.958, 0.5051, 0.958, 0.5048, 0.9565, 0.5076, 0.9564, 0.507, 0.9595, 0.5054, 0.9595, 0.5051, 0.958, 0.5073, 0.958, 0.5067, 0.9608, 0.5057, 0.9608, 0.5054, 0.9595, 0.507, 0.9595, 0.5065, 0.9621, 0.5059, 0.9621, 0.5057, 0.9608, 0.5067, 0.9608, 0.5062, 0.9634, 0.5059, 0.9621, 0.5065, 0.9621, 0.5062, 0.9634, 0.5055, 0.9623, 0.5059, 0.9621, 0.5059, 0.9621, 0.5055, 0.9623, 0.5047, 0.9612, 0.5057, 0.9608, 0.5057, 0.9608, 0.5047, 0.9612, 0.504, 0.9601, 0.5054, 0.9595, 0.5054, 0.9595, 0.504, 0.9601, 0.5032, 0.9589, 0.5051, 0.958, 0.5051, 0.958, 0.5032, 0.9589, 0.5023, 0.9575, 0.5048, 0.9565, 0.5048, 0.9565, 0.5023, 0.9575, 0.5013, 0.956, 0.5045, 0.9547, 0.5045, 0.9547, 0.5013, 0.956, 0.5001, 0.9543, 0.5041, 0.9526, 0.5041, 0.9526, 0.5001, 0.9543, 0.4988, 0.9522, 0.5036, 0.9502, 0.112, 0.7583, 0.04262, 0.5897, 0.1249, 0.5731, 0.1817, 0.7115, 0.1817, 0.7115, 0.1249, 0.5731, 0.1787, 0.5634, 0.227, 0.6826, 0.227, 0.6826, 0.1787, 0.5634, 0.2221, 0.5558, 0.2626, 0.66, 0.2626, 0.66, 0.2221, 0.5558, 0.2564, 0.5479, 0.2906, 0.6412, 0.2906, 0.6412, 0.2564, 0.5479, 0.2735, 0.5444, 0.3088, 0.629, 0.3088, 0.629, 0.2735, 0.5444, 0.2923, 0.5409, 0.3255, 0.6178, 0.2735, 0.5444, 0.2741, 0.4537, 0.2928, 0.4575, 0.2923, 0.5409, 0.2564, 0.5479, 0.2542, 0.4491, 0.2741, 0.4537, 0.2735, 0.5444, 0.2221, 0.5558, 0.2211, 0.4438, 0.2542, 0.4491, 0.2564, 0.5479, 0.1787, 0.5634, 0.1786, 0.4347, 0.2211, 0.4438, 0.2221, 0.5558, 0.1249, 0.5731, 0.1253, 0.4234, 0.1786, 0.4347, 0.1787, 0.5634, 0.04262, 0.5897, 0.04262, 0.4074, 0.1253, 0.4234, 0.1249, 0.5731, 0.5001, 0.9543, 0.4971, 0.9573, 0.4951, 0.9559, 0.4988, 0.9522, 0.5013, 0.956, 0.4988, 0.9585, 0.4971, 0.9573, 0.5001, 0.9543, 0.5023, 0.9575, 0.5003, 0.9595, 0.4988, 0.9585, 0.5013, 0.956, 0.5032, 0.9589, 0.5017, 0.9604, 0.5003, 0.9595, 0.5023, 0.9575, 0.504, 0.9601, 0.5029, 0.9612, 0.5017, 0.9604, 0.5032, 0.9589, 0.5047, 0.9612, 0.504, 0.9619, 0.5029, 0.9612, 0.504, 0.9601, 0.5055, 0.9623, 0.5051, 0.9627, 0.504, 0.9619, 0.5047, 0.9612, 0.5062, 0.9634, 0.5051, 0.9627, 0.5055, 0.9623, 0.5062, 0.9634, 0.5049, 0.9631, 0.5051, 0.9627, 0.5051, 0.9627, 0.5049, 0.9631, 0.5036, 0.9629, 0.504, 0.9619, 0.504, 0.9619, 0.5036, 0.9629, 0.5023, 0.9626, 0.5029, 0.9612, 0.5029, 0.9612, 0.5023, 0.9626, 0.5008, 0.9623, 0.5017, 0.9604, 0.5017, 0.9604, 0.5008, 0.9623, 0.4993, 0.962, 0.5003, 0.9595, 0.5003, 0.9595, 0.4993, 0.962, 0.4975, 0.9617, 0.4988, 0.9585, 0.4988, 0.9585, 0.4975, 0.9617, 0.4955, 0.9612, 0.4971, 0.9573, 0.4971, 0.9573, 0.4955, 0.9612, 0.4931, 0.9608, 0.4951, 0.9559, 0.04262, 0.4074, 0.1121, 0.2386, 0.1829, 0.2853, 0.1253, 0.4234, 0.1253, 0.4234, 0.1829, 0.2853, 0.2275, 0.3159, 0.1786, 0.4347, 0.1786, 0.4347, 0.2275, 0.3159, 0.263, 0.3403, 0.2211, 0.4438, 0.2211, 0.4438, 0.263, 0.3403, 0.2912, 0.3576, 0.2542, 0.4491, 0.2542, 0.4491, 0.2912, 0.3576, 0.3083, 0.3699, 0.2741, 0.4537, 0.2741, 0.4537, 0.3083, 0.3699, 0.3243, 0.3806, 0.2928, 0.4575, 0.3083, 0.3699, 0.3725, 0.3051, 0.3836, 0.3218, 0.3243, 0.3806, 0.2912, 0.3576, 0.3597, 0.2864, 0.3725, 0.3051, 0.3083, 0.3699, 0.263, 0.3403, 0.3412, 0.2608, 0.3597, 0.2864, 0.2912, 0.3576, 0.2275, 0.3159, 0.3182, 0.2249, 0.3412, 0.2608, 0.263, 0.3403, 0.1829, 0.2853, 0.2889, 0.1796, 0.3182, 0.2249, 0.2275, 0.3159, 0.1121, 0.2386, 0.2408, 0.1088, 0.2889, 0.1796, 0.1829, 0.2853, 0.4955, 0.9612, 0.4955, 0.9655, 0.4931, 0.966, 0.4931, 0.9608, 0.4975, 0.9617, 0.4975, 0.9651, 0.4955, 0.9655, 0.4955, 0.9612, 0.4993, 0.962, 0.4993, 0.9648, 0.4975, 0.9651, 0.4975, 0.9617, 0.5008, 0.9623, 0.5009, 0.9645, 0.4993, 0.9648, 0.4993, 0.962, 0.5023, 0.9626, 0.5023, 0.9642, 0.5009, 0.9645, 0.5008, 0.9623, 0.5036, 0.9629, 0.5036, 0.9639, 0.5023, 0.9642, 0.5023, 0.9626, 0.5049, 0.9631, 0.5049, 0.9637, 0.5036, 0.9639, 0.5036, 0.9629, 0.5062, 0.9634, 0.5049, 0.9637, 0.5049, 0.9631, 0.5062, 0.9634, 0.5051, 0.9641, 0.5049, 0.9637, 0.5049, 0.9637, 0.5051, 0.9641, 0.504, 0.9649, 0.5036, 0.9639, 0.5036, 0.9639, 0.504, 0.9649, 0.5029, 0.9656, 0.5023, 0.9642, 0.5023, 0.9642, 0.5029, 0.9656, 0.5017, 0.9664, 0.5009, 0.9645, 0.5009, 0.9645, 0.5017, 0.9664, 0.5003, 0.9673, 0.4993, 0.9648, 0.4993, 0.9648, 0.5003, 0.9673, 0.4989, 0.9683, 0.4975, 0.9651, 0.4975, 0.9651, 0.4989, 0.9683, 0.4971, 0.9695, 0.4955, 0.9655, 0.4955, 0.9655, 0.4971, 0.9695, 0.4951, 0.9709, 0.4931, 0.966, 0.2408, 0.1088, 0.4097, 0.0377, 0.4274, 0.1224, 0.2889, 0.1796, 0.2889, 0.1796, 0.4274, 0.1224, 0.4372, 0.1763, 0.3182, 0.2249, 0.3182, 0.2249, 0.4372, 0.1763, 0.4449, 0.2196, 0.3412, 0.2608, 0.3412, 0.2608, 0.4449, 0.2196, 0.453, 0.2531, 0.3597, 0.2864, 0.3597, 0.2864, 0.453, 0.2531, 0.4567, 0.2703, 0.3725, 0.3051, 0.3725, 0.3051, 0.4567, 0.2703, 0.4601, 0.2887, 0.3836, 0.3218, 0.4567, 0.2703, 0.5472, 0.2698, 0.5435, 0.2889, 0.4601, 0.2887, 0.453, 0.2531, 0.5519, 0.2499, 0.5472, 0.2698, 0.4567, 0.2703, 0.4449, 0.2196, 0.557, 0.2196, 0.5519, 0.2499, 0.453, 0.2531, 0.4372, 0.1763, 0.5661, 0.1764, 0.557, 0.2196, 0.4449, 0.2196, 0.4274, 0.1224, 0.5772, 0.1228, 0.5661, 0.1764, 0.4372, 0.1763, 0.4097, 0.0377, 0.5933, 0.03645, 0.5772, 0.1228, 0.4274, 0.1224, 0.4971, 0.9695, 0.5002, 0.9725, 0.4988, 0.9745, 0.4951, 0.9709, 0.4989, 0.9683, 0.5013, 0.9708, 0.5002, 0.9725, 0.4971, 0.9695, 0.5003, 0.9673, 0.5023, 0.9693, 0.5013, 0.9708, 0.4989, 0.9683, 0.5017, 0.9664, 0.5032, 0.9679, 0.5023, 0.9693, 0.5003, 0.9673, 0.5029, 0.9656, 0.504, 0.9667, 0.5032, 0.9679, 0.5017, 0.9664, 0.504, 0.9649, 0.5048, 0.9656, 0.504, 0.9667, 0.5029, 0.9656, 0.5051, 0.9641, 0.5055, 0.9645, 0.5048, 0.9656, 0.504, 0.9649, 0.5062, 0.9634, 0.5055, 0.9645, 0.5051, 0.9641, 0.5137, 0.4968, 0.5137, 0.5012, 0.512, 0.5052, 0.5027, 0.499, 0.509, 0.4896, 0.512, 0.4928, 0.5137, 0.4968, 0.5027, 0.499, 0.5005, 0.488, 0.5049, 0.488, 0.509, 0.4896, 0.5027, 0.499, 0.4933, 0.4928, 0.4964, 0.4897, 0.5005, 0.488, 0.5027, 0.499, 0.4916, 0.5012, 0.4916, 0.4968, 0.4933, 0.4928, 0.5027, 0.499, 0.4965, 0.5083, 0.4934, 0.5053, 0.4916, 0.5012, 0.5027, 0.499, 0.5049, 0.5099, 0.5005, 0.5099, 0.4965, 0.5083, 0.5027, 0.499, 0.512, 0.5052, 0.5089, 0.5083, 0.5049, 0.5099, 0.5027, 0.499, 0.5421, 0.2979, 0.5435, 0.2889, 0.6207, 0.3204, 0.616, 0.3282, 0.6798, 0.3798, 0.6723, 0.3849, 0.616, 0.3282, 0.6207, 0.3204, 0.7132, 0.4567, 0.7042, 0.4585, 0.6723, 0.3849, 0.6798, 0.3798, 0.713, 0.5404, 0.7039, 0.5389, 0.7042, 0.4585, 0.7132, 0.4567, 0.681, 0.6174, 0.6732, 0.6126, 0.7039, 0.5389, 0.713, 0.5404, 0.6214, 0.6761, 0.6163, 0.6686, 0.6732, 0.6126, 0.681, 0.6174, 0.5447, 0.7092, 0.5429, 0.7003, 0.6163, 0.6686, 0.6214, 0.6761, 0.4613, 0.7087, 0.4628, 0.6997, 0.5429, 0.7003, 0.5447, 0.7092, 0.3844, 0.6771, 0.3892, 0.6694, 0.4628, 0.6997, 0.4613, 0.7087, 0.3255, 0.6178, 0.333, 0.6127, 0.3892, 0.6694, 0.3844, 0.6771, 0.2923, 0.5409, 0.3013, 0.5391, 0.333, 0.6127, 0.3255, 0.6178, 0.2928, 0.4575, 0.3018, 0.459, 0.3013, 0.5391, 0.2923, 0.5409, 0.3243, 0.3806, 0.3321, 0.3854, 0.3018, 0.459, 0.2928, 0.4575, 0.3836, 0.3218, 0.3887, 0.3293, 0.3321, 0.3854, 0.3243, 0.3806, 0.4601, 0.2887, 0.462, 0.2976, 0.3887, 0.3293, 0.3836, 0.3218, 0.462, 0.2976, 0.4601, 0.2887, 0.5435, 0.2889, 0.5421, 0.2979, 0.5049, 0.488, 0.5068, 0.4784, 0.5144, 0.4817, 0.509, 0.4896, 0.5068, 0.4784, 0.5094, 0.4653, 0.5216, 0.4707, 0.5144, 0.4817, 0.5094, 0.4653, 0.5153, 0.4343, 0.5391, 0.4439, 0.5216, 0.4707, 0.5575, 0.462, 0.5308, 0.4802, 0.5216, 0.4707, 0.5391, 0.4439, 0.5308, 0.4802, 0.52, 0.4875, 0.5144, 0.4817, 0.5216, 0.4707, 0.52, 0.4875, 0.512, 0.4928, 0.509, 0.4896, 0.5144, 0.4817, 0.5676, 0.4858, 0.5357, 0.4924, 0.5308, 0.4802, 0.5575, 0.462, 0.5357, 0.4924, 0.523, 0.495, 0.52, 0.4875, 0.5308, 0.4802, 0.523, 0.495, 0.5137, 0.4968, 0.512, 0.4928, 0.52, 0.4875, 0.5679, 0.5118, 0.5354, 0.5055, 0.5357, 0.4924, 0.5676, 0.4858, 0.5354, 0.5055, 0.5229, 0.503, 0.523, 0.495, 0.5357, 0.4924, 0.5229, 0.503, 0.5137, 0.5012, 0.5137, 0.4968, 0.523, 0.495, 0.5577, 0.5356, 0.5308, 0.5176, 0.5354, 0.5055, 0.5679, 0.5118, 0.5308, 0.5176, 0.52, 0.5104, 0.5229, 0.503, 0.5354, 0.5055, 0.52, 0.5104, 0.512, 0.5052, 0.5137, 0.5012, 0.5229, 0.503, 0.5392, 0.5537, 0.5217, 0.5272, 0.5308, 0.5176, 0.5577, 0.5356, 0.5217, 0.5272, 0.5144, 0.5163, 0.52, 0.5104, 0.5308, 0.5176, 0.5144, 0.5163, 0.5089, 0.5083, 0.512, 0.5052, 0.52, 0.5104, 0.5156, 0.5639, 0.5094, 0.5318, 0.5217, 0.5272, 0.5392, 0.5537, 0.5094, 0.5318, 0.5068, 0.5192, 0.5144, 0.5163, 0.5217, 0.5272, 0.5068, 0.5192, 0.5049, 0.5099, 0.5089, 0.5083, 0.5144, 0.5163, 0.4898, 0.5636, 0.4963, 0.5321, 0.5094, 0.5318, 0.5156, 0.5639, 0.4963, 0.5321, 0.4987, 0.5194, 0.5068, 0.5192, 0.5094, 0.5318, 0.4987, 0.5194, 0.5005, 0.5099, 0.5049, 0.5099, 0.5068, 0.5192, 0.4659, 0.5541, 0.484, 0.5273, 0.4963, 0.5321, 0.4898, 0.5636, 0.484, 0.5273, 0.4912, 0.5163, 0.4987, 0.5194, 0.4963, 0.5321, 0.4912, 0.5163, 0.4965, 0.5083, 0.5005, 0.5099, 0.4987, 0.5194, 0.4479, 0.5356, 0.4744, 0.5181, 0.484, 0.5273, 0.4659, 0.5541, 0.4744, 0.5181, 0.4853, 0.5106, 0.4912, 0.5163, 0.484, 0.5273, 0.4853, 0.5106, 0.4934, 0.5053, 0.4965, 0.5083, 0.4912, 0.5163, 0.4376, 0.5119, 0.4697, 0.5058, 0.4744, 0.5181, 0.4479, 0.5356, 0.4697, 0.5058, 0.4823, 0.5031, 0.4853, 0.5106, 0.4744, 0.5181, 0.4823, 0.5031, 0.4916, 0.5012, 0.4934, 0.5053, 0.4853, 0.5106, 0.4378, 0.486, 0.4694, 0.4926, 0.4697, 0.5058, 0.4376, 0.5119, 0.4694, 0.4926, 0.4823, 0.495, 0.4823, 0.5031, 0.4697, 0.5058, 0.4823, 0.495, 0.4916, 0.4968, 0.4916, 0.5012, 0.4823, 0.5031, 0.4477, 0.4622, 0.4743, 0.4802, 0.4694, 0.4926, 0.4378, 0.486, 0.4743, 0.4802, 0.4852, 0.4875, 0.4823, 0.495, 0.4694, 0.4926, 0.4852, 0.4875, 0.4933, 0.4928, 0.4916, 0.4968, 0.4823, 0.495, 0.466, 0.4443, 0.4835, 0.4706, 0.4743, 0.4802, 0.4477, 0.4622, 0.4835, 0.4706, 0.4909, 0.4816, 0.4852, 0.4875, 0.4743, 0.4802, 0.4909, 0.4816, 0.4964, 0.4897, 0.4933, 0.4928, 0.4852, 0.4875, 0.4896, 0.434, 0.496, 0.4658, 0.4835, 0.4706, 0.466, 0.4443, 0.496, 0.4658, 0.4986, 0.4786, 0.4909, 0.4816, 0.4835, 0.4706, 0.4986, 0.4786, 0.5005, 0.488, 0.4964, 0.4897, 0.4909, 0.4816, 0.5068, 0.4784, 0.5049, 0.488, 0.5005, 0.488, 0.4986, 0.4786, 0.4986, 0.4786, 0.496, 0.4658, 0.5094, 0.4653, 0.5068, 0.4784, 0.496, 0.4658, 0.4896, 0.434, 0.5153, 0.4343, 0.5094, 0.4653, 0.5153, 0.4343, 0.5163, 0.429, 0.542, 0.4395, 0.5391, 0.4439, 0.5163, 0.429, 0.5253, 0.3829, 0.568, 0.4003, 0.542, 0.4395, 0.6009, 0.4329, 0.5619, 0.459, 0.542, 0.4395, 0.568, 0.4003, 0.5619, 0.459, 0.5575, 0.462, 0.5391, 0.4439, 0.542, 0.4395, 0.6188, 0.4755, 0.5728, 0.4848, 0.5619, 0.459, 0.6009, 0.4329, 0.5728, 0.4848, 0.5676, 0.4858, 0.5575, 0.462, 0.5619, 0.459, 0.6189, 0.5219, 0.5732, 0.5128, 0.5728, 0.4848, 0.6188, 0.4755, 0.5732, 0.5128, 0.5679, 0.5118, 0.5676, 0.4858, 0.5728, 0.4848, 0.6011, 0.5646, 0.5622, 0.5386, 0.5732, 0.5128, 0.6189, 0.5219, 0.5622, 0.5386, 0.5577, 0.5356, 0.5679, 0.5118, 0.5732, 0.5128, 0.5684, 0.5973, 0.5422, 0.5581, 0.5622, 0.5386, 0.6011, 0.5646, 0.5422, 0.5581, 0.5392, 0.5537, 0.5577, 0.5356, 0.5622, 0.5386, 0.5258, 0.6151, 0.5166, 0.569, 0.5422, 0.5581, 0.5684, 0.5973, 0.5166, 0.569, 0.5156, 0.5639, 0.5392, 0.5537, 0.5422, 0.5581, 0.4796, 0.6149, 0.4887, 0.569, 0.5166, 0.569, 0.5258, 0.6151, 0.4887, 0.569, 0.4898, 0.5636, 0.5156, 0.5639, 0.5166, 0.569, 0.437, 0.5972, 0.4629, 0.5584, 0.4887, 0.569, 0.4796, 0.6149, 0.4629, 0.5584, 0.4659, 0.5541, 0.4898, 0.5636, 0.4887, 0.569, 0.4044, 0.5647, 0.4435, 0.5385, 0.4629, 0.5584, 0.437, 0.5972, 0.4435, 0.5385, 0.4479, 0.5356, 0.4659, 0.5541, 0.4629, 0.5584, 0.3867, 0.5222, 0.4325, 0.5129, 0.4435, 0.5385, 0.4044, 0.5647, 0.4325, 0.5129, 0.4376, 0.5119, 0.4479, 0.5356, 0.4435, 0.5385, 0.3866, 0.4759, 0.4323, 0.485, 0.4325, 0.5129, 0.3867, 0.5222, 0.4323, 0.485, 0.4378, 0.486, 0.4376, 0.5119, 0.4325, 0.5129, 0.4042, 0.4332, 0.4434, 0.4593, 0.4323, 0.485, 0.3866, 0.4759, 0.4434, 0.4593, 0.4477, 0.4622, 0.4378, 0.486, 0.4323, 0.485, 0.4369, 0.4008, 0.4631, 0.4398, 0.4434, 0.4593, 0.4042, 0.4332, 0.4631, 0.4398, 0.466, 0.4443, 0.4477, 0.4622, 0.4434, 0.4593, 0.4793, 0.3831, 0.4886, 0.4288, 0.4631, 0.4398, 0.4369, 0.4008, 0.4886, 0.4288, 0.4896, 0.434, 0.466, 0.4443, 0.4631, 0.4398, 0.4896, 0.434, 0.4886, 0.4288, 0.5163, 0.429, 0.5153, 0.4343, 0.4886, 0.4288, 0.4793, 0.3831, 0.5253, 0.3829, 0.5163, 0.429, 0.5253, 0.3829, 0.5337, 0.3404, 0.592, 0.3642, 0.568, 0.4003, 0.5337, 0.3404, 0.5421, 0.2979, 0.616, 0.3282, 0.592, 0.3642, 0.6723, 0.3849, 0.6366, 0.4089, 0.592, 0.3642, 0.616, 0.3282, 0.6366, 0.4089, 0.6009, 0.4329, 0.568, 0.4003, 0.592, 0.3642, 0.7042, 0.4585, 0.6615, 0.467, 0.6366, 0.4089, 0.6723, 0.3849, 0.6615, 0.467, 0.6188, 0.4755, 0.6009, 0.4329, 0.6366, 0.4089, 0.7039, 0.5389, 0.6614, 0.5304, 0.6615, 0.467, 0.7042, 0.4585, 0.6614, 0.5304, 0.6189, 0.5219, 0.6188, 0.4755, 0.6615, 0.467, 0.6732, 0.6126, 0.6372, 0.5886, 0.6614, 0.5304, 0.7039, 0.5389, 0.6372, 0.5886, 0.6011, 0.5646, 0.6189, 0.5219, 0.6614, 0.5304, 0.6163, 0.6686, 0.5924, 0.6329, 0.6372, 0.5886, 0.6732, 0.6126, 0.5924, 0.6329, 0.5684, 0.5973, 0.6011, 0.5646, 0.6372, 0.5886, 0.5429, 0.7003, 0.5343, 0.6577, 0.5924, 0.6329, 0.6163, 0.6686, 0.5343, 0.6577, 0.5258, 0.6151, 0.5684, 0.5973, 0.5924, 0.6329, 0.4628, 0.6997, 0.4712, 0.6573, 0.5343, 0.6577, 0.5429, 0.7003, 0.4712, 0.6573, 0.4796, 0.6149, 0.5258, 0.6151, 0.5343, 0.6577, 0.3892, 0.6694, 0.4131, 0.6333, 0.4712, 0.6573, 0.4628, 0.6997, 0.4131, 0.6333, 0.437, 0.5972, 0.4796, 0.6149, 0.4712, 0.6573, 0.333, 0.6127, 0.3687, 0.5887, 0.4131, 0.6333, 0.3892, 0.6694, 0.3687, 0.5887, 0.4044, 0.5647, 0.437, 0.5972, 0.4131, 0.6333, 0.3013, 0.5391, 0.344, 0.5306, 0.3687, 0.5887, 0.333, 0.6127, 0.344, 0.5306, 0.3867, 0.5222, 0.4044, 0.5647, 0.3687, 0.5887, 0.3018, 0.459, 0.3442, 0.4674, 0.344, 0.5306, 0.3013, 0.5391, 0.3442, 0.4674, 0.3866, 0.4759, 0.3867, 0.5222, 0.344, 0.5306, 0.3321, 0.3854, 0.3682, 0.4093, 0.3442, 0.4674, 0.3018, 0.459, 0.3682, 0.4093, 0.4042, 0.4332, 0.3866, 0.4759, 0.3442, 0.4674, 0.3887, 0.3293, 0.4128, 0.3651, 0.3682, 0.4093, 0.3321, 0.3854, 0.4128, 0.3651, 0.4369, 0.4008, 0.4042, 0.4332, 0.3682, 0.4093, 0.462, 0.2976, 0.4707, 0.3404, 0.4128, 0.3651, 0.3887, 0.3293, 0.4707, 0.3404, 0.4793, 0.3831, 0.4369, 0.4008, 0.4128, 0.3651, 0.4793, 0.3831, 0.4707, 0.3404, 0.5337, 0.3404, 0.5253, 0.3829, 0.4707, 0.3404, 0.462, 0.2976, 0.5421, 0.2979, 0.5337, 0.3404])
me_eye_green.materials.append(mat_eye_green)
me_eye_green.use_remesh_preserve_volume = False
me_eye_green.use_remesh_preserve_attributes = False
me_eye_green.use_mirror_vertex_groups = False
me_eye_green.update()
me_eye_green_tearfluid = bpy.data.meshes.new('eye.green.tearfluid')
me_eye_green_tearfluid.from_pydata([(0.4711, 0.8814, -6.655e-08), (0.4353, 0.8814, -0.1803), (0.3331, 0.8814, -0.3331), (0.1803, 0.8814, -0.4353), (0.0, 0.8814, -0.4711), (-0.1803, 0.8814, -0.4353), (-0.3331, 0.8814, -0.3331), (-0.4353, 0.8814, -0.1803), (-0.4711, 0.8814, -6.655e-08), (-0.4353, 0.8814, 0.1803), (-0.3331, 0.8814, 0.3331), (-0.1803, 0.8814, 0.4353), (-1.496e-08, 0.8814, 0.4711), (0.1803, 0.8814, 0.4353), (0.3331, 0.8814, 0.3331), (0.4353, 0.8814, 0.1803), (0.1959, 0.985, -6.688e-08), (0.3843, 0.9278, -5.508e-08), (0.5579, 0.835, -7.801e-08), (0.7101, 0.7101, -3.865e-08), (0.835, 0.5579, -4.212e-08), (0.9278, 0.3843, 9.144e-10), (0.985, 0.1959, -1.944e-07), (1.004, -5.986e-08, 2.993e-08), (0.985, -0.1959, 1.644e-07), (0.9278, -0.3843, 5.894e-08), (0.835, -0.5579, 4.212e-08), (0.6842, -0.732, 6.884e-08), (0.4999, -0.8767, 7.888e-08), (0.3195, -0.9884, 7.102e-08), (0.1439, -1.052, -0.05961), (0.2951, -0.9884, -0.1223), (0.4619, -0.8767, -0.1913), (0.6321, -0.732, -0.2618), (0.7715, -0.5579, -0.3195), (0.8572, -0.3843, -0.3551), (0.91, -0.1959, -0.3769), (0.9278, -8.887e-08, -0.3843), (0.91, 0.1959, -0.3769), (0.8572, 0.3843, -0.3551), (0.7715, 0.5579, -0.3195), (0.6561, 0.7101, -0.2718), (0.5155, 0.835, -0.2135), (0.3551, 0.9278, -0.1471), (0.181, 0.985, -0.07498), (0.1385, 0.985, -0.1385), (0.2718, 0.9278, -0.2718), (0.3945, 0.835, -0.3945), (0.5021, 0.7101, -0.5021), (0.5904, 0.5579, -0.5904), (0.6561, 0.3843, -0.6561), (0.6965, 0.1959, -0.6965), (0.7101, -1.135e-07, -0.7101), (0.6965, -0.1959, -0.6965), (0.6561, -0.3843, -0.6561), (0.5904, -0.5579, -0.5904), (0.4838, -0.732, -0.4838), (0.3535, -0.8767, -0.3535), (0.2259, -0.9884, -0.2259), (0.1101, -1.052, -0.1101), (0.05961, -1.052, -0.1439), (0.1223, -0.9884, -0.2951), (0.1913, -0.8767, -0.4619), (0.2618, -0.732, -0.6321), (0.3195, -0.5579, -0.7715), (0.3551, -0.3843, -0.8572), (0.3769, -0.1959, -0.91), (0.3843, -1.299e-07, -0.9278), (0.3769, 0.1959, -0.91), (0.3551, 0.3843, -0.8572), (0.3195, 0.5579, -0.7715), (0.2718, 0.7101, -0.6561), (0.2135, 0.835, -0.5155), (0.1471, 0.9278, -0.3551), (0.07498, 0.985, -0.181), (7.482e-09, 0.985, -0.1959), (1.496e-08, 0.9278, -0.3843), (-1.496e-08, 0.835, -0.5579), (2.993e-08, 0.7101, -0.7101), (0.0, 0.5579, -0.835), (2.993e-08, 0.3843, -0.9278), (-2.095e-07, 0.1959, -0.985), (2.993e-08, -1.357e-07, -1.004), (8.979e-08, -0.1959, -0.985), (2.993e-08, -0.3843, -0.9278), (0.0, -0.5579, -0.835), (2.884e-08, -0.732, -0.6842), (1.341e-08, -0.8767, -0.4999), (0.0, -0.9884, -0.3195), (1.19e-08, -1.052, -0.1558), (0.0, -1.078, 7.582e-08), (-0.05961, -1.052, -0.1439), (-0.1223, -0.9884, -0.2951), (-0.1913, -0.8767, -0.4619), (-0.2618, -0.732, -0.6321), (-0.3195, -0.5579, -0.7715), (-0.3551, -0.3843, -0.8572), (-0.3769, -0.1959, -0.91), (-0.3843, -1.299e-07, -0.9278), (-0.3769, 0.1959, -0.91), (-0.3551, 0.3843, -0.8572), (-0.3195, 0.5579, -0.7715), (-0.2718, 0.7101, -0.6561), (-0.2135, 0.835, -0.5155), (-0.1471, 0.9278, -0.3551), (-0.07498, 0.985, -0.181), (-0.1385, 0.985, -0.1385), (-0.2718, 0.9278, -0.2718), (-0.3945, 0.835, -0.3945), (-0.5021, 0.7101, -0.5021), (-0.5904, 0.5579, -0.5904), (-0.6561, 0.3843, -0.6561), (-0.6965, 0.1959, -0.6965), (-0.7101, -1.135e-07, -0.7101), (-0.6965, -0.1959, -0.6965), (-0.6561, -0.3843, -0.6561), (-0.5904, -0.5579, -0.5904), (-0.4838, -0.732, -0.4838), (-0.3535, -0.8767, -0.3535), (-0.2259, -0.9884, -0.2259), (-0.1101, -1.052, -0.1101), (-0.1439, -1.052, -0.05961), (-0.2951, -0.9884, -0.1223), (-0.4619, -0.8767, -0.1913), (-0.6321, -0.732, -0.2618), (-0.7715, -0.5579, -0.3195), (-0.8572, -0.3843, -0.3551), (-0.91, -0.1959, -0.3769), (-0.9278, -8.887e-08, -0.3843), (-0.91, 0.1959, -0.3769), (-0.8572, 0.3843, -0.3551), (-0.7715, 0.5579, -0.3195), (-0.6561, 0.7101, -0.2718), (-0.5155, 0.835, -0.2135), (-0.3551, 0.9278, -0.1471), (-0.181, 0.985, -0.07498), (-0.1959, 0.985, -8.185e-08), (-0.3843, 0.9278, -8.501e-08), (-0.5579, 0.835, -4.808e-08), (-0.7101, 0.7101, -6.858e-08), (-0.835, 0.5579, -4.212e-08), (-0.9278, 0.3843, -5.894e-08), (-0.985, 0.1959, 1.049e-07), (-1.004, -5.986e-08, 4.519e-15), (-0.985, -0.1959, -4.507e-08), (-0.9278, -0.3843, -9.144e-10), (-0.835, -0.5579, 4.212e-08), (-0.6842, -0.732, 4.001e-08), (-0.4999, -0.8767, 5.207e-08), (-0.3195, -0.9884, 7.102e-08), (-0.1558, -1.052, 6.276e-08), (-0.1439, -1.052, 0.05961), (-0.2951, -0.9884, 0.1223), (-0.4619, -0.8767, 0.1913), (-0.6321, -0.732, 0.2618), (-0.7715, -0.5579, 0.3195), (-0.8572, -0.3843, 0.3551), (-0.91, -0.1959, 0.3769), (-0.9278, -3.084e-08, 0.3843), (-0.91, 0.1959, 0.3769), (-0.8572, 0.3843, 0.3551), (-0.7715, 0.5579, 0.3195), (-0.6561, 0.7101, 0.2718), (-0.5155, 0.835, 0.2135), (-0.3551, 0.9278, 0.1471), (-0.181, 0.985, 0.07498), (-0.1385, 0.985, 0.1385), (-0.2718, 0.9278, 0.2718), (-0.3945, 0.835, 0.3945), (-0.5021, 0.7101, 0.5021), (-0.5904, 0.5579, 0.5904), (-0.6561, 0.3843, 0.6561), (-0.6965, 0.1959, 0.6965), (-0.7101, -6.246e-09, 0.7101), (-0.6965, -0.1959, 0.6965), (-0.6561, -0.3843, 0.6561), (-0.5904, -0.5579, 0.5904), (-0.4838, -0.732, 0.4838), (-0.3535, -0.8767, 0.3535), (-0.2259, -0.9884, 0.2259), (-0.1101, -1.052, 0.1101), (-0.05961, -1.052, 0.1439), (-0.1223, -0.9884, 0.2951), (-0.1913, -0.8767, 0.4619), (-0.2618, -0.732, 0.6321), (-0.3195, -0.5579, 0.7715), (-0.3551, -0.3843, 0.8572), (-0.3769, -0.1959, 0.91), (-0.3843, 1.019e-08, 0.9278), (-0.3769, 0.1959, 0.91), (-0.3551, 0.3843, 0.8572), (-0.3195, 0.5579, 0.7715), (-0.2718, 0.7101, 0.6561), (-0.2135, 0.835, 0.5155), (-0.1471, 0.9278, 0.3551), (-0.07498, 0.985, 0.181), (-7.482e-09, 0.985, 0.1959), (-2.993e-08, 0.9278, 0.3843), (0.0, 0.835, 0.5579), (-4.489e-08, 0.7101, 0.7101), (-2.993e-08, 0.5579, 0.835), (-2.993e-08, 0.3843, 0.9278), (5.986e-08, 0.1959, 0.985), (-2.993e-08, 1.596e-08, 1.004), (-2.993e-08, -0.1959, 0.985), (-2.993e-08, -0.3843, 0.9278), (-2.993e-08, -0.5579, 0.835), (-4.326e-08, -0.732, 0.6842), (-1.341e-08, -0.8767, 0.4999), (0.0, -0.9884, 0.3195), (-1.19e-08, -1.052, 0.1558), (0.05961, -1.052, 0.1439), (0.1223, -0.9884, 0.2951), (0.1913, -0.8767, 0.4619), (0.2618, -0.732, 0.6321), (0.3195, -0.5579, 0.7715), (0.3551, -0.3843, 0.8572), (0.3769, -0.1959, 0.91), (0.3843, 1.019e-08, 0.9278), (0.3769, 0.1959, 0.91), (0.3551, 0.3843, 0.8572), (0.3195, 0.5579, 0.7715), (0.2718, 0.7101, 0.6561), (0.2135, 0.835, 0.5155), (0.1471, 0.9278, 0.3551), (0.07498, 0.985, 0.181), (-2.314e-07, 1.004, -3.072e-07), (0.1385, 0.985, 0.1385), (0.2718, 0.9278, 0.2718), (0.3945, 0.835, 0.3945), (0.5021, 0.7101, 0.5021), (0.5904, 0.5579, 0.5904), (0.6561, 0.3843, 0.6561), (0.6965, 0.1959, 0.6965), (0.7101, -6.246e-09, 0.7101), (0.6965, -0.1959, 0.6965), (0.6561, -0.3843, 0.6561), (0.5904, -0.5579, 0.5904), (0.4838, -0.732, 0.4838), (0.3535, -0.8767, 0.3535), (0.2259, -0.9884, 0.2259), (0.1101, -1.052, 0.1101), (0.1439, -1.052, 0.05961), (0.2951, -0.9884, 0.1223), (0.4619, -0.8767, 0.1913), (0.6321, -0.732, 0.2618), (0.7715, -0.5579, 0.3195), (0.8572, -0.3843, 0.3551), (0.91, -0.1959, 0.3769), (0.9278, -3.084e-08, 0.3843), (0.91, 0.1959, 0.3769), (0.8572, 0.3843, 0.3551), (0.7715, 0.5579, 0.3195), (0.6561, 0.7101, 0.2718), (0.5155, 0.835, 0.2135), (0.3551, 0.9278, 0.1471), (0.181, 0.985, 0.07498), (0.1558, -1.052, 7.466e-08)], [], [(0, 18, 42, 1), (17, 0, 1, 43), (1, 42, 47, 2), (43, 1, 2, 46), (2, 47, 72, 3), (46, 2, 3, 73), (3, 72, 77, 4), (73, 3, 4, 76), (4, 77, 103, 5), (76, 4, 5, 104), (5, 103, 108, 6), (104, 5, 6, 107), (6, 108, 133, 7), (107, 6, 7, 134), (7, 133, 138, 8), (134, 7, 8, 137), (8, 138, 163, 9), (137, 8, 9, 164), (9, 163, 168, 10), (164, 9, 10, 167), (10, 168, 193, 11), (167, 10, 11, 194), (11, 193, 198, 12), (194, 11, 12, 197), (12, 198, 223, 13), (197, 12, 13, 224), (13, 223, 229, 14), (224, 13, 14, 228), (14, 229, 254, 15), (228, 14, 15, 255), (18, 0, 15, 254), (0, 17, 255, 15), (181, 180, 151, 90), (151, 150, 121, 90), (121, 120, 91, 90), (91, 89, 60, 90), (60, 59, 30, 90), (30, 257, 242, 90), (242, 241, 211, 90), (211, 210, 181, 90), (226, 16, 44), (44, 16, 17, 43), (42, 18, 19, 41), (41, 19, 20, 40), (40, 20, 21, 39), (39, 21, 22, 38), (38, 22, 23, 37), (37, 23, 24, 36), (36, 24, 25, 35), (35, 25, 26, 34), (34, 26, 27, 33), (33, 27, 28, 32), (32, 28, 29, 31), (257, 30, 31, 29), (58, 31, 30, 59), (57, 32, 31, 58), (56, 33, 32, 57), (55, 34, 33, 56), (54, 35, 34, 55), (53, 36, 35, 54), (52, 37, 36, 53), (51, 38, 37, 52), (50, 39, 38, 51), (49, 40, 39, 50), (48, 41, 40, 49), (47, 42, 41, 48), (45, 44, 43, 46), (226, 44, 45), (226, 45, 74), (74, 45, 46, 73), (72, 47, 48, 71), (71, 48, 49, 70), (70, 49, 50, 69), (69, 50, 51, 68), (68, 51, 52, 67), (67, 52, 53, 66), (66, 53, 54, 65), (65, 54, 55, 64), (64, 55, 56, 63), (63, 56, 57, 62), (62, 57, 58, 61), (61, 58, 59, 60), (88, 61, 60, 89), (87, 62, 61, 88), (86, 63, 62, 87), (85, 64, 63, 86), (84, 65, 64, 85), (83, 66, 65, 84), (82, 67, 66, 83), (81, 68, 67, 82), (80, 69, 68, 81), (79, 70, 69, 80), (78, 71, 70, 79), (77, 72, 71, 78), (75, 74, 73, 76), (226, 74, 75), (226, 75, 105), (105, 75, 76, 104), (103, 77, 78, 102), (102, 78, 79, 101), (101, 79, 80, 100), (100, 80, 81, 99), (99, 81, 82, 98), (98, 82, 83, 97), (97, 83, 84, 96), (96, 84, 85, 95), (95, 85, 86, 94), (94, 86, 87, 93), (93, 87, 88, 92), (92, 88, 89, 91), (119, 92, 91, 120), (118, 93, 92, 119), (117, 94, 93, 118), (116, 95, 94, 117), (115, 96, 95, 116), (114, 97, 96, 115), (113, 98, 97, 114), (112, 99, 98, 113), (111, 100, 99, 112), (110, 101, 100, 111), (109, 102, 101, 110), (108, 103, 102, 109), (106, 105, 104, 107), (226, 105, 106), (226, 106, 135), (135, 106, 107, 134), (133, 108, 109, 132), (132, 109, 110, 131), (131, 110, 111, 130), (130, 111, 112, 129), (129, 112, 113, 128), (128, 113, 114, 127), (127, 114, 115, 126), (126, 115, 116, 125), (125, 116, 117, 124), (124, 117, 118, 123), (123, 118, 119, 122), (122, 119, 120, 121), (149, 122, 121, 150), (148, 123, 122, 149), (147, 124, 123, 148), (146, 125, 124, 147), (145, 126, 125, 146), (144, 127, 126, 145), (143, 128, 127, 144), (142, 129, 128, 143), (141, 130, 129, 142), (140, 131, 130, 141), (139, 132, 131, 140), (138, 133, 132, 139), (136, 135, 134, 137), (226, 135, 136), (226, 136, 165), (165, 136, 137, 164), (163, 138, 139, 162), (162, 139, 140, 161), (161, 140, 141, 160), (160, 141, 142, 159), (159, 142, 143, 158), (158, 143, 144, 157), (157, 144, 145, 156), (156, 145, 146, 155), (155, 146, 147, 154), (154, 147, 148, 153), (153, 148, 149, 152), (152, 149, 150, 151), (179, 152, 151, 180), (178, 153, 152, 179), (177, 154, 153, 178), (176, 155, 154, 177), (175, 156, 155, 176), (174, 157, 156, 175), (173, 158, 157, 174), (172, 159, 158, 173), (171, 160, 159, 172), (170, 161, 160, 171), (169, 162, 161, 170), (168, 163, 162, 169), (166, 165, 164, 167), (226, 165, 166), (226, 166, 195), (195, 166, 167, 194), (193, 168, 169, 192), (192, 169, 170, 191), (191, 170, 171, 190), (190, 171, 172, 189), (189, 172, 173, 188), (188, 173, 174, 187), (187, 174, 175, 186), (186, 175, 176, 185), (185, 176, 177, 184), (184, 177, 178, 183), (183, 178, 179, 182), (182, 179, 180, 181), (209, 182, 181, 210), (208, 183, 182, 209), (207, 184, 183, 208), (206, 185, 184, 207), (205, 186, 185, 206), (204, 187, 186, 205), (203, 188, 187, 204), (202, 189, 188, 203), (201, 190, 189, 202), (200, 191, 190, 201), (199, 192, 191, 200), (198, 193, 192, 199), (196, 195, 194, 197), (226, 195, 196), (226, 196, 225), (225, 196, 197, 224), (223, 198, 199, 222), (222, 199, 200, 221), (221, 200, 201, 220), (220, 201, 202, 219), (219, 202, 203, 218), (218, 203, 204, 217), (217, 204, 205, 216), (216, 205, 206, 215), (215, 206, 207, 214), (214, 207, 208, 213), (213, 208, 209, 212), (212, 209, 210, 211), (240, 212, 211, 241), (239, 213, 212, 240), (238, 214, 213, 239), (237, 215, 214, 238), (236, 216, 215, 237), (235, 217, 216, 236), (234, 218, 217, 235), (233, 219, 218, 234), (232, 220, 219, 233), (231, 221, 220, 232), (230, 222, 221, 231), (229, 223, 222, 230), (227, 225, 224, 228), (226, 225, 227), (226, 227, 256), (256, 227, 228, 255), (254, 229, 230, 253), (253, 230, 231, 252), (252, 231, 232, 251), (251, 232, 233, 250), (250, 233, 234, 249), (249, 234, 235, 248), (248, 235, 236, 247), (247, 236, 237, 246), (246, 237, 238, 245), (245, 238, 239, 244), (244, 239, 240, 243), (243, 240, 241, 242), (242, 257, 29, 243), (28, 244, 243, 29), (27, 245, 244, 28), (26, 246, 245, 27), (25, 247, 246, 26), (24, 248, 247, 25), (23, 249, 248, 24), (22, 250, 249, 23), (21, 251, 250, 22), (20, 252, 251, 21), (19, 253, 252, 20), (18, 254, 253, 19), (16, 256, 255, 17), (226, 256, 16)])
me_eye_green_tearfluid.polygons.foreach_set('use_smooth', [True] * 264)
_uv = me_eye_green_tearfluid.uv_layers.new(name='UVTex')
_uv.uv.foreach_set('vector', [0.5637, 0.5, 0.6682, 0.5, 0.6554, 0.4356, 0.5589, 0.4756, 0.5917, 0.5, 0.5637, 0.5, 0.5589, 0.4756, 0.5847, 0.4649, 0.5589, 0.4756, 0.6554, 0.4356, 0.6189, 0.3811, 0.5451, 0.4549, 0.5847, 0.4649, 0.5589, 0.4756, 0.5451, 0.4549, 0.5648, 0.4352, 0.5451, 0.4549, 0.6189, 0.3811, 0.5644, 0.3446, 0.5244, 0.4411, 0.5648, 0.4352, 0.5451, 0.4549, 0.5244, 0.4411, 0.5351, 0.4153, 0.5244, 0.4411, 0.5644, 0.3446, 0.5, 0.3318, 0.5, 0.4363, 0.5351, 0.4153, 0.5244, 0.4411, 0.5, 0.4363, 0.5, 0.4083, 0.5, 0.4363, 0.5, 0.3318, 0.4356, 0.3446, 0.4756, 0.4411, 0.5, 0.4083, 0.5, 0.4363, 0.4756, 0.4411, 0.4649, 0.4153, 0.4756, 0.4411, 0.4356, 0.3446, 0.3811, 0.3811, 0.4549, 0.4549, 0.4649, 0.4153, 0.4756, 0.4411, 0.4549, 0.4549, 0.4352, 0.4352, 0.4549, 0.4549, 0.3811, 0.3811, 0.3446, 0.4356, 0.4411, 0.4756, 0.4352, 0.4352, 0.4549, 0.4549, 0.4411, 0.4756, 0.4153, 0.4649, 0.4411, 0.4756, 0.3446, 0.4356, 0.3318, 0.5, 0.4363, 0.5, 0.4153, 0.4649, 0.4411, 0.4756, 0.4363, 0.5, 0.4083, 0.5, 0.4363, 0.5, 0.3318, 0.5, 0.3446, 0.5644, 0.4411, 0.5244, 0.4083, 0.5, 0.4363, 0.5, 0.4411, 0.5244, 0.4153, 0.5351, 0.4411, 0.5244, 0.3446, 0.5644, 0.3811, 0.6189, 0.4549, 0.5451, 0.4153, 0.5351, 0.4411, 0.5244, 0.4549, 0.5451, 0.4352, 0.5648, 0.4549, 0.5451, 0.3811, 0.6189, 0.4356, 0.6554, 0.4756, 0.5589, 0.4352, 0.5648, 0.4549, 0.5451, 0.4756, 0.5589, 0.4649, 0.5847, 0.4756, 0.5589, 0.4356, 0.6554, 0.5, 0.6682, 0.5, 0.5637, 0.4649, 0.5847, 0.4756, 0.5589, 0.5, 0.5637, 0.5, 0.5917, 0.5, 0.5637, 0.5, 0.6682, 0.5644, 0.6554, 0.5244, 0.5589, 0.5, 0.5917, 0.5, 0.5637, 0.5244, 0.5589, 0.5351, 0.5847, 0.5244, 0.5589, 0.5644, 0.6554, 0.6189, 0.6189, 0.5451, 0.5451, 0.5351, 0.5847, 0.5244, 0.5589, 0.5451, 0.5451, 0.5648, 0.5648, 0.5451, 0.5451, 0.6189, 0.6189, 0.6554, 0.5644, 0.5589, 0.5244, 0.5648, 0.5648, 0.5451, 0.5451, 0.5589, 0.5244, 0.5847, 0.5351, 0.6682, 0.5, 0.5637, 0.5, 0.5589, 0.5244, 0.6554, 0.5644, 0.5637, 0.5, 0.5917, 0.5, 0.5847, 0.5351, 0.5589, 0.5244, 0.4837, 0.5394, 0.4699, 0.5301, 0.4606, 0.5163, 0.5, 0.5, 0.4606, 0.5163, 0.4574, 0.5, 0.4606, 0.4837, 0.5, 0.5, 0.4606, 0.4837, 0.4699, 0.4699, 0.4837, 0.4606, 0.5, 0.5, 0.4837, 0.4606, 0.5, 0.4574, 0.5163, 0.4606, 0.5, 0.5, 0.5163, 0.4606, 0.5301, 0.4699, 0.5394, 0.4837, 0.5, 0.5, 0.5394, 0.4837, 0.5426, 0.5, 0.5394, 0.5163, 0.5, 0.5, 0.5394, 0.5163, 0.5301, 0.5301, 0.5163, 0.5394, 0.5, 0.5, 0.5163, 0.5394, 0.5, 0.5426, 0.4837, 0.5394, 0.5, 0.5, 0.5, 0.5, 0.5426, 0.5, 0.5394, 0.4837, 0.5394, 0.4837, 0.5426, 0.5, 0.5917, 0.5, 0.5847, 0.4649, 0.6554, 0.4356, 0.6682, 0.5, 0.7935, 0.5, 0.7711, 0.3877, 0.7711, 0.3877, 0.7935, 0.5, 0.8807, 0.5, 0.8517, 0.3543, 0.8517, 0.3543, 0.8807, 0.5, 0.9619, 0.5, 0.9268, 0.3232, 0.9268, 0.3232, 0.9619, 0.5, 0.9904, 0.5, 0.9531, 0.3123, 0.9531, 0.3123, 0.9904, 0.5, 1.0, 0.5, 0.9619, 0.3087, 0.9619, 0.3087, 1.0, 0.5, 0.9904, 0.5, 0.9531, 0.3123, 0.9531, 0.3123, 0.9904, 0.5, 0.9619, 0.5, 0.9268, 0.3232, 0.9268, 0.3232, 0.9619, 0.5, 0.8807, 0.5, 0.8517, 0.3543, 0.8517, 0.3543, 0.8807, 0.5, 0.7935, 0.5, 0.7711, 0.3877, 0.7711, 0.3877, 0.7935, 0.5, 0.6682, 0.5, 0.6554, 0.4356, 0.6554, 0.4356, 0.6682, 0.5, 0.5917, 0.5, 0.5847, 0.4649, 0.5426, 0.5, 0.5394, 0.4837, 0.5847, 0.4649, 0.5917, 0.5, 0.5648, 0.4352, 0.5847, 0.4649, 0.5394, 0.4837, 0.5301, 0.4699, 0.6189, 0.3811, 0.6554, 0.4356, 0.5847, 0.4649, 0.5648, 0.4352, 0.7075, 0.2925, 0.7711, 0.3877, 0.6554, 0.4356, 0.6189, 0.3811, 0.7692, 0.2308, 0.8517, 0.3543, 0.7711, 0.3877, 0.7075, 0.2925, 0.8266, 0.1734, 0.9268, 0.3232, 0.8517, 0.3543, 0.7692, 0.2308, 0.8468, 0.1532, 0.9531, 0.3123, 0.9268, 0.3232, 0.8266, 0.1734, 0.8536, 0.1464, 0.9619, 0.3087, 0.9531, 0.3123, 0.8468, 0.1532, 0.8468, 0.1532, 0.9531, 0.3123, 0.9619, 0.3087, 0.8536, 0.1464, 0.8266, 0.1734, 0.9268, 0.3232, 0.9531, 0.3123, 0.8468, 0.1532, 0.7692, 0.2308, 0.8517, 0.3543, 0.9268, 0.3232, 0.8266, 0.1734, 0.7075, 0.2925, 0.7711, 0.3877, 0.8517, 0.3543, 0.7692, 0.2308, 0.6189, 0.3811, 0.6554, 0.4356, 0.7711, 0.3877, 0.7075, 0.2925, 0.5301, 0.4699, 0.5394, 0.4837, 0.5847, 0.4649, 0.5648, 0.4352, 0.5, 0.5, 0.5394, 0.4837, 0.5301, 0.4699, 0.5, 0.5, 0.5301, 0.4699, 0.5163, 0.4606, 0.5163, 0.4606, 0.5301, 0.4699, 0.5648, 0.4352, 0.5351, 0.4153, 0.5644, 0.3446, 0.6189, 0.3811, 0.7075, 0.2925, 0.6123, 0.2289, 0.6123, 0.2289, 0.7075, 0.2925, 0.7692, 0.2308, 0.6457, 0.1483, 0.6457, 0.1483, 0.7692, 0.2308, 0.8266, 0.1734, 0.6768, 0.07322, 0.6768, 0.07322, 0.8266, 0.1734, 0.8468, 0.1532, 0.6877, 0.04694, 0.6877, 0.04694, 0.8468, 0.1532, 0.8536, 0.1464, 0.6913, 0.03806, 0.6913, 0.03806, 0.8536, 0.1464, 0.8468, 0.1532, 0.6877, 0.04694, 0.6877, 0.04694, 0.8468, 0.1532, 0.8266, 0.1734, 0.6768, 0.07322, 0.6768, 0.07322, 0.8266, 0.1734, 0.7692, 0.2308, 0.6457, 0.1483, 0.6457, 0.1483, 0.7692, 0.2308, 0.7075, 0.2925, 0.6123, 0.2289, 0.6123, 0.2289, 0.7075, 0.2925, 0.6189, 0.3811, 0.5644, 0.3446, 0.5644, 0.3446, 0.6189, 0.3811, 0.5648, 0.4352, 0.5351, 0.4153, 0.5351, 0.4153, 0.5648, 0.4352, 0.5301, 0.4699, 0.5163, 0.4606, 0.5, 0.4083, 0.5351, 0.4153, 0.5163, 0.4606, 0.5, 0.4574, 0.5, 0.3318, 0.5644, 0.3446, 0.5351, 0.4153, 0.5, 0.4083, 0.5, 0.2065, 0.6123, 0.2289, 0.5644, 0.3446, 0.5, 0.3318, 0.5, 0.1193, 0.6457, 0.1483, 0.6123, 0.2289, 0.5, 0.2065, 0.5, 0.03806, 0.6768, 0.07322, 0.6457, 0.1483, 0.5, 0.1193, 0.5, 0.009607, 0.6877, 0.04694, 0.6768, 0.07322, 0.5, 0.03806, 0.5, 0.0, 0.6913, 0.03806, 0.6877, 0.04694, 0.5, 0.009607, 0.5, 0.009607, 0.6877, 0.04694, 0.6913, 0.03806, 0.5, 0.0, 0.5, 0.03806, 0.6768, 0.07322, 0.6877, 0.04694, 0.5, 0.009607, 0.5, 0.1193, 0.6457, 0.1483, 0.6768, 0.07322, 0.5, 0.03806, 0.5, 0.2065, 0.6123, 0.2289, 0.6457, 0.1483, 0.5, 0.1193, 0.5, 0.3318, 0.5644, 0.3446, 0.6123, 0.2289, 0.5, 0.2065, 0.5, 0.4574, 0.5163, 0.4606, 0.5351, 0.4153, 0.5, 0.4083, 0.5, 0.5, 0.5163, 0.4606, 0.5, 0.4574, 0.5, 0.5, 0.5, 0.4574, 0.4837, 0.4606, 0.4837, 0.4606, 0.5, 0.4574, 0.5, 0.4083, 0.4649, 0.4153, 0.4356, 0.3446, 0.5, 0.3318, 0.5, 0.2065, 0.3877, 0.2289, 0.3877, 0.2289, 0.5, 0.2065, 0.5, 0.1193, 0.3543, 0.1483, 0.3543, 0.1483, 0.5, 0.1193, 0.5, 0.03806, 0.3232, 0.07322, 0.3232, 0.07322, 0.5, 0.03806, 0.5, 0.009607, 0.3123, 0.04694, 0.3123, 0.04694, 0.5, 0.009607, 0.5, 0.0, 0.3087, 0.03806, 0.3087, 0.03806, 0.5, 0.0, 0.5, 0.009607, 0.3123, 0.04694, 0.3123, 0.04694, 0.5, 0.009607, 0.5, 0.03806, 0.3232, 0.07322, 0.3232, 0.07322, 0.5, 0.03806, 0.5, 0.1193, 0.3543, 0.1483, 0.3543, 0.1483, 0.5, 0.1193, 0.5, 0.2065, 0.3877, 0.2289, 0.3877, 0.2289, 0.5, 0.2065, 0.5, 0.3318, 0.4356, 0.3446, 0.4356, 0.3446, 0.5, 0.3318, 0.5, 0.4083, 0.4649, 0.4153, 0.4649, 0.4153, 0.5, 0.4083, 0.5, 0.4574, 0.4837, 0.4606, 0.4352, 0.4352, 0.4649, 0.4153, 0.4837, 0.4606, 0.4699, 0.4699, 0.3811, 0.3811, 0.4356, 0.3446, 0.4649, 0.4153, 0.4352, 0.4352, 0.2925, 0.2925, 0.3877, 0.2289, 0.4356, 0.3446, 0.3811, 0.3811, 0.2308, 0.2308, 0.3543, 0.1483, 0.3877, 0.2289, 0.2925, 0.2925, 0.1734, 0.1734, 0.3232, 0.07322, 0.3543, 0.1483, 0.2308, 0.2308, 0.1532, 0.1532, 0.3123, 0.04694, 0.3232, 0.07322, 0.1734, 0.1734, 0.1464, 0.1464, 0.3087, 0.03806, 0.3123, 0.04694, 0.1532, 0.1532, 0.1532, 0.1532, 0.3123, 0.04694, 0.3087, 0.03806, 0.1464, 0.1464, 0.1734, 0.1734, 0.3232, 0.07322, 0.3123, 0.04694, 0.1532, 0.1532, 0.2308, 0.2308, 0.3543, 0.1483, 0.3232, 0.07322, 0.1734, 0.1734, 0.2925, 0.2925, 0.3877, 0.2289, 0.3543, 0.1483, 0.2308, 0.2308, 0.3811, 0.3811, 0.4356, 0.3446, 0.3877, 0.2289, 0.2925, 0.2925, 0.4699, 0.4699, 0.4837, 0.4606, 0.4649, 0.4153, 0.4352, 0.4352, 0.5, 0.5, 0.4837, 0.4606, 0.4699, 0.4699, 0.5, 0.5, 0.4699, 0.4699, 0.4606, 0.4837, 0.4606, 0.4837, 0.4699, 0.4699, 0.4352, 0.4352, 0.4153, 0.4649, 0.3446, 0.4356, 0.3811, 0.3811, 0.2925, 0.2925, 0.2289, 0.3877, 0.2289, 0.3877, 0.2925, 0.2925, 0.2308, 0.2308, 0.1483, 0.3543, 0.1483, 0.3543, 0.2308, 0.2308, 0.1734, 0.1734, 0.07322, 0.3232, 0.07322, 0.3232, 0.1734, 0.1734, 0.1532, 0.1532, 0.04694, 0.3123, 0.04694, 0.3123, 0.1532, 0.1532, 0.1464, 0.1464, 0.03806, 0.3087, 0.03806, 0.3087, 0.1464, 0.1464, 0.1532, 0.1532, 0.04694, 0.3123, 0.04694, 0.3123, 0.1532, 0.1532, 0.1734, 0.1734, 0.07322, 0.3232, 0.07322, 0.3232, 0.1734, 0.1734, 0.2308, 0.2308, 0.1483, 0.3543, 0.1483, 0.3543, 0.2308, 0.2308, 0.2925, 0.2925, 0.2289, 0.3877, 0.2289, 0.3877, 0.2925, 0.2925, 0.3811, 0.3811, 0.3446, 0.4356, 0.3446, 0.4356, 0.3811, 0.3811, 0.4352, 0.4352, 0.4153, 0.4649, 0.4153, 0.4649, 0.4352, 0.4352, 0.4699, 0.4699, 0.4606, 0.4837, 0.4083, 0.5, 0.4153, 0.4649, 0.4606, 0.4837, 0.4574, 0.5, 0.3318, 0.5, 0.3446, 0.4356, 0.4153, 0.4649, 0.4083, 0.5, 0.2065, 0.5, 0.2289, 0.3877, 0.3446, 0.4356, 0.3318, 0.5, 0.1193, 0.5, 0.1483, 0.3543, 0.2289, 0.3877, 0.2065, 0.5, 0.03806, 0.5, 0.07322, 0.3232, 0.1483, 0.3543, 0.1193, 0.5, 0.009607, 0.5, 0.04694, 0.3123, 0.07322, 0.3232, 0.03806, 0.5, 0.0, 0.5, 0.03806, 0.3087, 0.04694, 0.3123, 0.009607, 0.5, 0.009607, 0.5, 0.04694, 0.3123, 0.03806, 0.3087, 0.0, 0.5, 0.03806, 0.5, 0.07322, 0.3232, 0.04694, 0.3123, 0.009607, 0.5, 0.1193, 0.5, 0.1483, 0.3543, 0.07322, 0.3232, 0.03806, 0.5, 0.2065, 0.5, 0.2289, 0.3877, 0.1483, 0.3543, 0.1193, 0.5, 0.3318, 0.5, 0.3446, 0.4356, 0.2289, 0.3877, 0.2065, 0.5, 0.4574, 0.5, 0.4606, 0.4837, 0.4153, 0.4649, 0.4083, 0.5, 0.5, 0.5, 0.4606, 0.4837, 0.4574, 0.5, 0.5, 0.5, 0.4574, 0.5, 0.4606, 0.5163, 0.4606, 0.5163, 0.4574, 0.5, 0.4083, 0.5, 0.4153, 0.5351, 0.3446, 0.5644, 0.3318, 0.5, 0.2065, 0.5, 0.2289, 0.6123, 0.2289, 0.6123, 0.2065, 0.5, 0.1193, 0.5, 0.1483, 0.6457, 0.1483, 0.6457, 0.1193, 0.5, 0.03806, 0.5, 0.07322, 0.6768, 0.07322, 0.6768, 0.03806, 0.5, 0.009607, 0.5, 0.04694, 0.6877, 0.04694, 0.6877, 0.009607, 0.5, 0.0, 0.5, 0.03806, 0.6913, 0.03806, 0.6913, 0.0, 0.5, 0.009607, 0.5, 0.04694, 0.6877, 0.04694, 0.6877, 0.009607, 0.5, 0.03806, 0.5, 0.07322, 0.6768, 0.07322, 0.6768, 0.03806, 0.5, 0.1193, 0.5, 0.1483, 0.6457, 0.1483, 0.6457, 0.1193, 0.5, 0.2065, 0.5, 0.2289, 0.6123, 0.2289, 0.6123, 0.2065, 0.5, 0.3318, 0.5, 0.3446, 0.5644, 0.3446, 0.5644, 0.3318, 0.5, 0.4083, 0.5, 0.4153, 0.5351, 0.4153, 0.5351, 0.4083, 0.5, 0.4574, 0.5, 0.4606, 0.5163, 0.4352, 0.5648, 0.4153, 0.5351, 0.4606, 0.5163, 0.4699, 0.5301, 0.3811, 0.6189, 0.3446, 0.5644, 0.4153, 0.5351, 0.4352, 0.5648, 0.2925, 0.7075, 0.2289, 0.6123, 0.3446, 0.5644, 0.3811, 0.6189, 0.2308, 0.7692, 0.1483, 0.6457, 0.2289, 0.6123, 0.2925, 0.7075, 0.1734, 0.8266, 0.07322, 0.6768, 0.1483, 0.6457, 0.2308, 0.7692, 0.1532, 0.8468, 0.04694, 0.6877, 0.07322, 0.6768, 0.1734, 0.8266, 0.1464, 0.8536, 0.03806, 0.6913, 0.04694, 0.6877, 0.1532, 0.8468, 0.1532, 0.8468, 0.04694, 0.6877, 0.03806, 0.6913, 0.1464, 0.8536, 0.1734, 0.8266, 0.07322, 0.6768, 0.04694, 0.6877, 0.1532, 0.8468, 0.2308, 0.7692, 0.1483, 0.6457, 0.07322, 0.6768, 0.1734, 0.8266, 0.2925, 0.7075, 0.2289, 0.6123, 0.1483, 0.6457, 0.2308, 0.7692, 0.3811, 0.6189, 0.3446, 0.5644, 0.2289, 0.6123, 0.2925, 0.7075, 0.4699, 0.5301, 0.4606, 0.5163, 0.4153, 0.5351, 0.4352, 0.5648, 0.5, 0.5, 0.4606, 0.5163, 0.4699, 0.5301, 0.5, 0.5, 0.4699, 0.5301, 0.4837, 0.5394, 0.4837, 0.5394, 0.4699, 0.5301, 0.4352, 0.5648, 0.4649, 0.5847, 0.4356, 0.6554, 0.3811, 0.6189, 0.2925, 0.7075, 0.3877, 0.7711, 0.3877, 0.7711, 0.2925, 0.7075, 0.2308, 0.7692, 0.3543, 0.8517, 0.3543, 0.8517, 0.2308, 0.7692, 0.1734, 0.8266, 0.3232, 0.9268, 0.3232, 0.9268, 0.1734, 0.8266, 0.1532, 0.8468, 0.3123, 0.9531, 0.3123, 0.9531, 0.1532, 0.8468, 0.1464, 0.8536, 0.3087, 0.9619, 0.3087, 0.9619, 0.1464, 0.8536, 0.1532, 0.8468, 0.3123, 0.9531, 0.3123, 0.9531, 0.1532, 0.8468, 0.1734, 0.8266, 0.3232, 0.9268, 0.3232, 0.9268, 0.1734, 0.8266, 0.2308, 0.7692, 0.3543, 0.8517, 0.3543, 0.8517, 0.2308, 0.7692, 0.2925, 0.7075, 0.3877, 0.7711, 0.3877, 0.7711, 0.2925, 0.7075, 0.3811, 0.6189, 0.4356, 0.6554, 0.4356, 0.6554, 0.3811, 0.6189, 0.4352, 0.5648, 0.4649, 0.5847, 0.4649, 0.5847, 0.4352, 0.5648, 0.4699, 0.5301, 0.4837, 0.5394, 0.5, 0.5917, 0.4649, 0.5847, 0.4837, 0.5394, 0.5, 0.5426, 0.5, 0.6682, 0.4356, 0.6554, 0.4649, 0.5847, 0.5, 0.5917, 0.5, 0.7935, 0.3877, 0.7711, 0.4356, 0.6554, 0.5, 0.6682, 0.5, 0.8807, 0.3543, 0.8517, 0.3877, 0.7711, 0.5, 0.7935, 0.5, 0.9619, 0.3232, 0.9268, 0.3543, 0.8517, 0.5, 0.8807, 0.5, 0.9904, 0.3123, 0.9531, 0.3232, 0.9268, 0.5, 0.9619, 0.5, 1.0, 0.3087, 0.9619, 0.3123, 0.9531, 0.5, 0.9904, 0.5, 0.9904, 0.3123, 0.9531, 0.3087, 0.9619, 0.5, 1.0, 0.5, 0.9619, 0.3232, 0.9268, 0.3123, 0.9531, 0.5, 0.9904, 0.5, 0.8807, 0.3543, 0.8517, 0.3232, 0.9268, 0.5, 0.9619, 0.5, 0.7935, 0.3877, 0.7711, 0.3543, 0.8517, 0.5, 0.8807, 0.5, 0.6682, 0.4356, 0.6554, 0.3877, 0.7711, 0.5, 0.7935, 0.5, 0.5426, 0.4837, 0.5394, 0.4649, 0.5847, 0.5, 0.5917, 0.5, 0.5, 0.4837, 0.5394, 0.5, 0.5426, 0.5, 0.5, 0.5, 0.5426, 0.5163, 0.5394, 0.5163, 0.5394, 0.5, 0.5426, 0.5, 0.5917, 0.5351, 0.5847, 0.5644, 0.6554, 0.5, 0.6682, 0.5, 0.7935, 0.6123, 0.7711, 0.6123, 0.7711, 0.5, 0.7935, 0.5, 0.8807, 0.6457, 0.8517, 0.6457, 0.8517, 0.5, 0.8807, 0.5, 0.9619, 0.6768, 0.9268, 0.6768, 0.9268, 0.5, 0.9619, 0.5, 0.9904, 0.6877, 0.9531, 0.6877, 0.9531, 0.5, 0.9904, 0.5, 1.0, 0.6913, 0.9619, 0.6913, 0.9619, 0.5, 1.0, 0.5, 0.9904, 0.6877, 0.9531, 0.6877, 0.9531, 0.5, 0.9904, 0.5, 0.9619, 0.6768, 0.9268, 0.6768, 0.9268, 0.5, 0.9619, 0.5, 0.8807, 0.6457, 0.8517, 0.6457, 0.8517, 0.5, 0.8807, 0.5, 0.7935, 0.6123, 0.7711, 0.6123, 0.7711, 0.5, 0.7935, 0.5, 0.6682, 0.5644, 0.6554, 0.5644, 0.6554, 0.5, 0.6682, 0.5, 0.5917, 0.5351, 0.5847, 0.5351, 0.5847, 0.5, 0.5917, 0.5, 0.5426, 0.5163, 0.5394, 0.5648, 0.5648, 0.5351, 0.5847, 0.5163, 0.5394, 0.5301, 0.5301, 0.6189, 0.6189, 0.5644, 0.6554, 0.5351, 0.5847, 0.5648, 0.5648, 0.7075, 0.7075, 0.6123, 0.7711, 0.5644, 0.6554, 0.6189, 0.6189, 0.7692, 0.7692, 0.6457, 0.8517, 0.6123, 0.7711, 0.7075, 0.7075, 0.8266, 0.8266, 0.6768, 0.9268, 0.6457, 0.8517, 0.7692, 0.7692, 0.8468, 0.8468, 0.6877, 0.9531, 0.6768, 0.9268, 0.8266, 0.8266, 0.8536, 0.8536, 0.6913, 0.9619, 0.6877, 0.9531, 0.8468, 0.8468, 0.8468, 0.8468, 0.6877, 0.9531, 0.6913, 0.9619, 0.8536, 0.8536, 0.8266, 0.8266, 0.6768, 0.9268, 0.6877, 0.9531, 0.8468, 0.8468, 0.7692, 0.7692, 0.6457, 0.8517, 0.6768, 0.9268, 0.8266, 0.8266, 0.7075, 0.7075, 0.6123, 0.7711, 0.6457, 0.8517, 0.7692, 0.7692, 0.6189, 0.6189, 0.5644, 0.6554, 0.6123, 0.7711, 0.7075, 0.7075, 0.5301, 0.5301, 0.5163, 0.5394, 0.5351, 0.5847, 0.5648, 0.5648, 0.5, 0.5, 0.5163, 0.5394, 0.5301, 0.5301, 0.5, 0.5, 0.5301, 0.5301, 0.5394, 0.5163, 0.5394, 0.5163, 0.5301, 0.5301, 0.5648, 0.5648, 0.5847, 0.5351, 0.6554, 0.5644, 0.6189, 0.6189, 0.7075, 0.7075, 0.7711, 0.6123, 0.7711, 0.6123, 0.7075, 0.7075, 0.7692, 0.7692, 0.8517, 0.6457, 0.8517, 0.6457, 0.7692, 0.7692, 0.8266, 0.8266, 0.9268, 0.6768, 0.9268, 0.6768, 0.8266, 0.8266, 0.8468, 0.8468, 0.9531, 0.6877, 0.9531, 0.6877, 0.8468, 0.8468, 0.8536, 0.8536, 0.9619, 0.6913, 0.9619, 0.6913, 0.8536, 0.8536, 0.8468, 0.8468, 0.9531, 0.6877, 0.9531, 0.6877, 0.8468, 0.8468, 0.8266, 0.8266, 0.9268, 0.6768, 0.9268, 0.6768, 0.8266, 0.8266, 0.7692, 0.7692, 0.8517, 0.6457, 0.8517, 0.6457, 0.7692, 0.7692, 0.7075, 0.7075, 0.7711, 0.6123, 0.7711, 0.6123, 0.7075, 0.7075, 0.6189, 0.6189, 0.6554, 0.5644, 0.6554, 0.5644, 0.6189, 0.6189, 0.5648, 0.5648, 0.5847, 0.5351, 0.5847, 0.5351, 0.5648, 0.5648, 0.5301, 0.5301, 0.5394, 0.5163, 0.5394, 0.5163, 0.5426, 0.5, 0.5917, 0.5, 0.5847, 0.5351, 0.6682, 0.5, 0.6554, 0.5644, 0.5847, 0.5351, 0.5917, 0.5, 0.7935, 0.5, 0.7711, 0.6123, 0.6554, 0.5644, 0.6682, 0.5, 0.8807, 0.5, 0.8517, 0.6457, 0.7711, 0.6123, 0.7935, 0.5, 0.9619, 0.5, 0.9268, 0.6768, 0.8517, 0.6457, 0.8807, 0.5, 0.9904, 0.5, 0.9531, 0.6877, 0.9268, 0.6768, 0.9619, 0.5, 1.0, 0.5, 0.9619, 0.6913, 0.9531, 0.6877, 0.9904, 0.5, 0.9904, 0.5, 0.9531, 0.6877, 0.9619, 0.6913, 1.0, 0.5, 0.9619, 0.5, 0.9268, 0.6768, 0.9531, 0.6877, 0.9904, 0.5, 0.8807, 0.5, 0.8517, 0.6457, 0.9268, 0.6768, 0.9619, 0.5, 0.7935, 0.5, 0.7711, 0.6123, 0.8517, 0.6457, 0.8807, 0.5, 0.6682, 0.5, 0.6554, 0.5644, 0.7711, 0.6123, 0.7935, 0.5, 0.5426, 0.5, 0.5394, 0.5163, 0.5847, 0.5351, 0.5917, 0.5, 0.5, 0.5, 0.5394, 0.5163, 0.5426, 0.5])
me_eye_green_tearfluid.materials.append(mat_tear_fluid)
me_eye_green_tearfluid.use_remesh_preserve_volume = False
me_eye_green_tearfluid.use_remesh_preserve_attributes = False
me_eye_green_tearfluid.use_mirror_vertex_groups = False
me_eye_green_tearfluid.update()

# ---- objects
ob_eye_green = bpy.data.objects.new('eye.green', me_eye_green)
ob_eye_green_tearfluid = bpy.data.objects.new('eye.green.tearfluid', me_eye_green_tearfluid)
ob_point = bpy.data.objects.new('Point', light_point)
ob_area_rim = bpy.data.objects.new('area.rim', light_area_003)
ob_area_fill = bpy.data.objects.new('area.fill', light_area_002)
ob_area_front = bpy.data.objects.new('area.front', light_area_001)
ob_area_top = bpy.data.objects.new('Area.top', light_area)
ob_camera = bpy.data.objects.new('Camera', cam_camera)

# ---- transforms, parenting, visibility, modifiers, constraints
ob_eye_green.location = (0.0, 0.0, 0.0)
ob_eye_green.empty_display_type = 'ARROWS'
ob_eye_green.show_transparent = True
ob_eye_green.lineart.crease_threshold = 0.0
_m = ob_eye_green.modifiers.new('Subsurf', 'SUBSURF')
_m.uv_smooth = 'PRESERVE_CORNERS'
_m.quality = 2
_m.levels = 2
_m.show_only_control_edges = False
ob_eye_green_tearfluid.parent = ob_eye_green
ob_eye_green_tearfluid.matrix_parent_inverse = Matrix(((1.0, 0.0, 0.0, -2.0), (0.0, 1.0, 0.0, -0.04367), (0.0, 0.0, 1.0, -1.49e-07), (0.0, 0.0, 0.0, 1.0)))
ob_eye_green_tearfluid.location = (2.0, 0.0, 0.0)
ob_eye_green_tearfluid.empty_display_type = 'ARROWS'
ob_eye_green_tearfluid.hide_select = True
ob_eye_green_tearfluid.display_type = 'WIRE'
ob_eye_green_tearfluid.lineart.crease_threshold = 0.0
_m = ob_eye_green_tearfluid.modifiers.new('Subsurf', 'SUBSURF')
_m.uv_smooth = 'PRESERVE_CORNERS'
_m.quality = 2
_m.levels = 0
_m.show_only_control_edges = False
ob_point.location = (5.612, -15.1, 15.02)
ob_point.rotation_euler = (0.7595, 0.3669, -1.315e-08)
ob_point.empty_display_type = 'ARROWS'
ob_point.lineart.crease_threshold = 0.0
ob_area_rim.location = (-29.01, 36.31, 17.67)
ob_area_rim.rotation_euler = (1.204, 0.05737, -2.49)
ob_area_rim.empty_display_type = 'ARROWS'
ob_area_rim.lineart.crease_threshold = 0.0
ob_area_fill.location = (-24.63, -14.91, 8.868)
ob_area_fill.rotation_euler = (1.279, 1.921e-16, -1.035)
ob_area_fill.empty_display_type = 'ARROWS'
ob_area_fill.lineart.crease_threshold = 0.0
ob_area_front.location = (14.68, -16.98, 15.52)
ob_area_front.rotation_euler = (1.16, 1.786e-16, 1.099)
ob_area_front.empty_display_type = 'ARROWS'
ob_area_front.lineart.crease_threshold = 0.0
ob_area_top.location = (0.0, 0.0, 59.16)
ob_area_top.empty_display_type = 'ARROWS'
ob_area_top.lineart.crease_threshold = 0.0
ob_camera.location = (5.233, -4.674, 0.7227)
ob_camera.rotation_euler = (1.436, 0.0, 0.7728)
ob_camera.lock_rotations_4d = False
ob_camera.empty_display_type = 'ARROWS'
ob_camera.color = (0.0, 0.0, 0.0, 0.0)
ob_camera.display_type = 'WIRE'
ob_camera.lineart.crease_threshold = 0.0

# ---- collection membership
col_collection_1.objects.link(ob_eye_green)
col_collection_1.objects.link(ob_eye_green_tearfluid)
col_collection_1.objects.link(ob_point)
col_collection_1.objects.link(ob_area_rim)
col_collection_1.objects.link(ob_area_fill)
col_collection_1.objects.link(ob_area_front)
col_collection_1.objects.link(ob_area_top)
col_collection_1.objects.link(ob_camera)

# ---- scene / render settings (as saved in the file)
scene.camera = ob_camera
scene.frame_start = 1; scene.frame_end = 250; scene.frame_set(1)
scene.render.engine = 'BLENDER_EEVEE_NEXT'
scene.render.image_settings.color_mode = 'RGB'
scene.render.image_settings.quality = 100
scene.render.image_settings.compression = 100
scene.render.image_settings.exr_codec = 'RLE'
scene.render.fps = 25
scene.render.dither_intensity = 0.0
scene.render.film_transparent = True
scene.render.bake_margin = 2
scene.render.bake_bias = 0.0
scene.cycles.use_denoising = False
scene.cycles.samples = 10
scene.cycles.sampling_pattern = 'TABULATED_SOBOL'
scene.cycles.light_sampling_threshold = 0.0
scene.cycles.use_adaptive_sampling = False
scene.cycles.use_light_tree = False
scene.cycles.blur_glossy = 0.0
scene.cycles.volume_bounces = 1
scene.cycles.pixel_filter_type = 'GAUSSIAN'
scene.cycles.sample_clamp_indirect = 0.0
scene.view_settings.view_transform = 'Standard'
bpy.context.view_layer.update()
